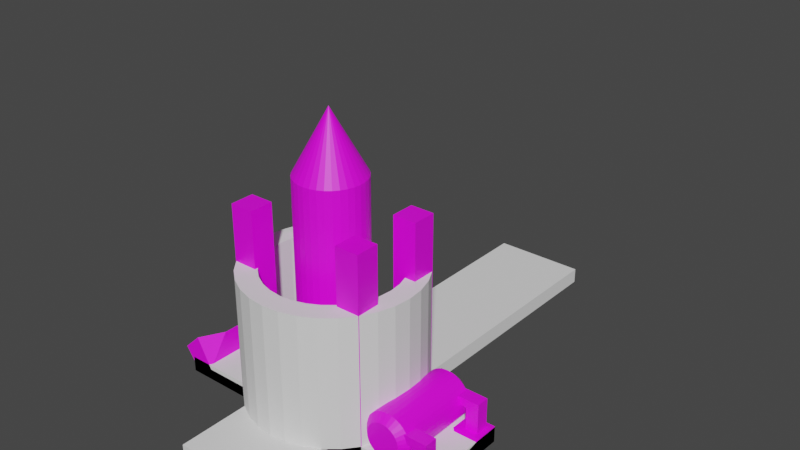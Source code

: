 # Source: missiles.blend  (saved by Blender 3.0.42; exported with 4.5.12 LTS)
import bpy
from mathutils import Matrix  # noqa: F401  (used for matrix-valued properties, if any)

bpy.ops.wm.read_factory_settings(use_empty=True)
scene = bpy.context.scene
scene.name = 'Scene'

# ---- collections
col_refference = bpy.data.collections.new('refference'); scene.collection.children.link(col_refference)
col_refference.hide_render = True
col_missle = bpy.data.collections.new('missle'); scene.collection.children.link(col_missle)
col_lanchers = bpy.data.collections.new('lanchers'); scene.collection.children.link(col_lanchers)

# ---- images (referenced by path relative to the original .blend; pixels are not part of the script)
import os
ASSET_DIR = os.environ.get("B2B_ASSET_DIR", "")  # directory of the original .blend (textures are referenced by path, not embedded)
HERE = os.path.dirname(os.path.abspath(__file__))  # packed textures are extracted next to this script under _unpacked/

def load_image(name, relpath, width, height, colorspace="sRGB"):
    """Load a texture the original file referenced (path relative to the .blend, or extracted next to this script)."""
    p = next((c for c in (os.path.join(HERE, relpath), os.path.join(ASSET_DIR, relpath)) if relpath and os.path.exists(c)), "")
    if p:
        img = bpy.data.images.load(p, check_existing=True)
        img.name = name
    else:  # same state as the original file: an image datablock whose file is absent (Cycles renders it pink)
        img = bpy.data.images.new(name, width, height)
        img.source = "FILE"
        img.filepath = "//" + (relpath or name)
    img.colorspace_settings.name = colorspace
    return img
img_missile1x3_png = load_image('missile1X3.png', 'missile1X3.png', 1024, 1024, 'sRGB')
img_launcher_png = load_image('launcher.png', 'launcher.png', 1024, 1024, 'sRGB')

# ---- materials (node trees are filled in below, after node groups)
mat_material = bpy.data.materials.new('Material')
mat_material.alpha_threshold = 0.0
mat_material.use_transparent_shadow = False
mat_material.line_color = (0.0, 0.0, 0.0, 1.0)
mat_material_002 = bpy.data.materials.new('Material.002')
mat_material_002.use_transparent_shadow = False
mat_material_001 = bpy.data.materials.new('Material.001')
mat_material_001.use_transparent_shadow = False

# ---- material node trees
mat_material.use_nodes = True; mat_material.node_tree.nodes.clear()
_N = mat_material.node_tree.nodes; _L = mat_material.node_tree.links
n0 = _N.new('ShaderNodeOutputMaterial'); n0.name = 'Material Output'; n0.location = (300, 300)
n1 = _N.new('ShaderNodeBsdfPrincipled'); n1.name = 'Principled BSDF'; n1.location = (10, 300)
n1.distribution = 'GGX'
n1.subsurface_method = 'RANDOM_WALK_SKIN'
n1.inputs[2].default_value = 0.4
n1.inputs[3].default_value = 1.45
n1.inputs[27].default_value = (0.0, 0.0, 0.0, 1.0)
n1.inputs[28].default_value = 1.0
_L.new(n1.outputs[0], n0.inputs[0])
n0.is_active_output = True
mat_material_002.use_nodes = True; mat_material_002.node_tree.nodes.clear()
_N = mat_material_002.node_tree.nodes; _L = mat_material_002.node_tree.links
n0 = _N.new('ShaderNodeBsdfPrincipled'); n0.name = 'Principled BSDF'; n0.location = (10, 300)
n0.distribution = 'GGX'
n0.subsurface_method = 'RANDOM_WALK_SKIN'
n0.inputs[3].default_value = 1.45
n0.inputs[27].default_value = (0.0, 0.0, 0.0, 1.0)
n0.inputs[28].default_value = 1.0
n1 = _N.new('ShaderNodeOutputMaterial'); n1.name = 'Material Output'; n1.location = (300, 300)
n2 = _N.new('ShaderNodeTexImage'); n2.name = 'Image Texture'; n2.location = (-337, 463)
n2.image = img_missile1x3_png
_L.new(n0.outputs[0], n1.inputs[0])
_L.new(n2.outputs[0], n0.inputs[0])
n1.is_active_output = True
mat_material_001.use_nodes = True; mat_material_001.node_tree.nodes.clear()
_N = mat_material_001.node_tree.nodes; _L = mat_material_001.node_tree.links
n0 = _N.new('ShaderNodeBsdfPrincipled'); n0.name = 'Principled BSDF'; n0.location = (10, 300)
n0.distribution = 'GGX'
n0.subsurface_method = 'RANDOM_WALK_SKIN'
n0.inputs[3].default_value = 1.45
n0.inputs[27].default_value = (0.0, 0.0, 0.0, 1.0)
n0.inputs[28].default_value = 1.0
n1 = _N.new('ShaderNodeOutputMaterial'); n1.name = 'Material Output'; n1.location = (300, 300)
n2 = _N.new('ShaderNodeTexImage'); n2.name = 'Image Texture'; n2.location = (-490, 331)
n2.image = img_launcher_png
_L.new(n0.outputs[0], n1.inputs[0])
_L.new(n2.outputs[0], n0.inputs[0])
n1.is_active_output = True

# ---- world
world_world = bpy.data.worlds.new('World'); scene.world = world_world
world_world.use_nodes = True; world_world.node_tree.nodes.clear()
_N = world_world.node_tree.nodes; _L = world_world.node_tree.links
n0 = _N.new('ShaderNodeOutputWorld'); n0.name = 'World Output'; n0.location = (300, 300)
n1 = _N.new('ShaderNodeBackground'); n1.name = 'Background'; n1.location = (10, 300)
n1.inputs[0].default_value = (0.05088, 0.05088, 0.05088, 1.0)
_L.new(n1.outputs[0], n0.inputs[0])
n0.is_active_output = True
world_world.color = (0.05088, 0.05088, 0.05088)
world_world.use_sun_shadow = False
world_world.sun_shadow_jitter_overblur = 0.0

# ---- meshes
me_cube = bpy.data.meshes.new('Cube')
me_cube.from_pydata([(1.0, 1.0, 1.0), (1.0, 1.0, -1.0), (1.0, -1.0, 1.0), (1.0, -1.0, -1.0), (-1.0, 1.0, 1.0), (-1.0, 1.0, -1.0), (-1.0, -1.0, 1.0), (-1.0, -1.0, -1.0)], [], [(0, 4, 6, 2), (3, 2, 6, 7), (7, 6, 4, 5), (5, 1, 3, 7), (1, 0, 2, 3), (5, 4, 0, 1)])
_uv = me_cube.uv_layers.new(name='UVMap')
_uv.uv.foreach_set('vector', [0.625, 0.5, 0.875, 0.5, 0.875, 0.75, 0.625, 0.75, 0.375, 0.75, 0.625, 0.75, 0.625, 1.0, 0.375, 1.0, 0.375, 0.0, 0.625, 0.0, 0.625, 0.25, 0.375, 0.25, 0.125, 0.5, 0.375, 0.5, 0.375, 0.75, 0.125, 0.75, 0.375, 0.5, 0.625, 0.5, 0.625, 0.75, 0.375, 0.75, 0.375, 0.25, 0.625, 0.25, 0.625, 0.5, 0.375, 0.5])
me_cube.materials.append(mat_material)
me_cube.use_remesh_preserve_volume = False
me_cube.use_remesh_preserve_attributes = False
me_cube.use_mirror_vertex_groups = False
me_cube.update()
me_cube_001 = bpy.data.meshes.new('Cube.001')
me_cube_001.from_pydata([(-1.0, -1.0, -1.0), (-1.0, -1.0, 1.0), (-1.0, 1.0, -1.0), (-1.0, 1.0, 1.0), (1.0, -1.0, -1.0), (1.0, -1.0, 1.0), (1.0, 1.0, -1.0), (1.0, 1.0, 1.0)], [], [(0, 1, 3, 2), (2, 3, 7, 6), (6, 7, 5, 4), (4, 5, 1, 0), (2, 6, 4, 0), (7, 3, 1, 5)])
_uv = me_cube_001.uv_layers.new(name='UVMap')
_uv.uv.foreach_set('vector', [0.375, 0.0, 0.625, 0.0, 0.625, 0.25, 0.375, 0.25, 0.375, 0.25, 0.625, 0.25, 0.625, 0.5, 0.375, 0.5, 0.375, 0.5, 0.625, 0.5, 0.625, 0.75, 0.375, 0.75, 0.375, 0.75, 0.625, 0.75, 0.625, 1.0, 0.375, 1.0, 0.125, 0.5, 0.375, 0.5, 0.375, 0.75, 0.125, 0.75, 0.625, 0.5, 0.875, 0.5, 0.875, 0.75, 0.625, 0.75])
me_cube_001.use_remesh_fix_poles = True
me_cube_001.use_remesh_preserve_attributes = False
me_cube_001.update()
me_cube_002 = bpy.data.meshes.new('Cube.002')
me_cube_002.from_pydata([(-1.0, -1.0, -1.0), (-1.0, -1.0, 1.0), (-1.0, 1.0, -1.0), (-1.0, 1.0, 1.0), (1.0, -1.0, -1.0), (1.0, -1.0, 1.0), (1.0, 1.0, -1.0), (1.0, 1.0, 1.0)], [], [(0, 1, 3, 2), (2, 3, 7, 6), (6, 7, 5, 4), (4, 5, 1, 0), (2, 6, 4, 0), (7, 3, 1, 5)])
_uv = me_cube_002.uv_layers.new(name='UVMap')
_uv.uv.foreach_set('vector', [0.375, 0.0, 0.625, 0.0, 0.625, 0.25, 0.375, 0.25, 0.375, 0.25, 0.625, 0.25, 0.625, 0.5, 0.375, 0.5, 0.375, 0.5, 0.625, 0.5, 0.625, 0.75, 0.375, 0.75, 0.375, 0.75, 0.625, 0.75, 0.625, 1.0, 0.375, 1.0, 0.125, 0.5, 0.375, 0.5, 0.375, 0.75, 0.125, 0.75, 0.625, 0.5, 0.875, 0.5, 0.875, 0.75, 0.625, 0.75])
me_cube_002.use_remesh_fix_poles = True
me_cube_002.use_remesh_preserve_attributes = False
me_cube_002.update()
me_cylinder = bpy.data.meshes.new('Cylinder')
me_cylinder.from_pydata([(9.116e-09, 0.7, -1.0), (9.116e-09, 0.7, 3.73), (0.1366, 0.6865, -1.0), (0.1366, 0.6865, 3.73), (0.2679, 0.6467, -1.0), (0.2679, 0.6467, 3.73), (0.3889, 0.582, -1.0), (0.3889, 0.582, 3.73), (0.495, 0.495, -1.0), (0.495, 0.495, 3.73), (0.582, 0.3889, -1.0), (0.582, 0.3889, 3.73), (0.6467, 0.2679, -1.0), (0.6467, 0.2679, 3.73), (0.6865, 0.1366, -1.0), (0.6865, 0.1366, 3.73), (0.7, -3.545e-08, -1.0), (0.7, -3.545e-08, 3.73), (0.6865, -0.1366, -1.0), (0.6865, -0.1366, 3.73), (0.6467, -0.2679, -1.0), (0.6467, -0.2679, 3.73), (0.582, -0.3889, -1.0), (0.582, -0.3889, 3.73), (0.495, -0.495, -1.0), (0.495, -0.495, 3.73), (0.3889, -0.582, -1.0), (0.3889, -0.582, 3.73), (0.2679, -0.6467, -1.0), (0.2679, -0.6467, 3.73), (0.1366, -0.6865, -1.0), (0.1366, -0.6865, 3.73), (-5.208e-08, -0.7, -1.0), (-5.208e-08, -0.7, 3.73), (-0.1366, -0.6865, -1.0), (-0.1366, -0.6865, 3.73), (-0.2679, -0.6467, -1.0), (-0.2679, -0.6467, 3.73), (-0.3889, -0.582, -1.0), (-0.3889, -0.582, 3.73), (-0.495, -0.495, -1.0), (-0.495, -0.495, 3.73), (-0.582, -0.3889, -1.0), (-0.582, -0.3889, 3.73), (-0.6467, -0.2679, -1.0), (-0.6467, -0.2679, 3.73), (-0.6865, -0.1366, -1.0), (-0.6865, -0.1366, 3.73), (-0.7, 3.497e-09, -1.0), (-0.7, 3.497e-09, 3.73), (-0.6865, 0.1366, -1.0), (-0.6865, 0.1366, 3.73), (-0.6467, 0.2679, -1.0), (-0.6467, 0.2679, 3.73), (-0.582, 0.3889, -1.0), (-0.582, 0.3889, 3.73), (-0.495, 0.495, -1.0), (-0.495, 0.495, 3.73), (-0.3889, 0.582, -1.0), (-0.3889, 0.582, 3.73), (-0.2679, 0.6467, -1.0), (-0.2679, 0.6467, 3.73), (-0.1366, 0.6865, -1.0), (-0.1366, 0.6865, 3.73), (9.116e-09, -4.85e-09, 5.0), (9.116e-09, 0.7, 1.365), (0.1366, 0.6865, 1.365), (0.2679, 0.6467, 1.365), (0.3889, 0.582, 1.365), (0.495, 0.495, 1.365), (0.582, 0.3889, 1.365), (0.6467, 0.2679, 1.365), (0.6865, 0.1366, 1.365), (0.7, -3.545e-08, 1.365), (0.6865, -0.1366, 1.365), (0.6467, -0.2679, 1.365), (0.582, -0.3889, 1.365), (0.495, -0.495, 1.365), (0.3889, -0.582, 1.365), (0.2679, -0.6467, 1.365), (0.1366, -0.6865, 1.365), (-5.208e-08, -0.7, 1.365), (-0.1366, -0.6865, 1.365), (-0.2679, -0.6467, 1.365), (-0.3889, -0.582, 1.365), (-0.495, -0.495, 1.365), (-0.582, -0.3889, 1.365), (-0.6467, -0.2679, 1.365), (-0.6865, -0.1366, 1.365), (-0.7, 3.497e-09, 1.365), (-0.6865, 0.1366, 1.365), (-0.6467, 0.2679, 1.365), (-0.582, 0.3889, 1.365), (-0.495, 0.495, 1.365), (-0.3889, 0.582, 1.365), (-0.2679, 0.6467, 1.365), (-0.1366, 0.6865, 1.365), (0.1366, 0.6865, 0.1825), (0.2679, 0.6467, 0.1825), (0.3889, 0.582, 0.1825), (0.495, 0.495, 0.1825), (0.582, 0.3889, 0.1825), (0.6467, 0.2679, 0.1825), (0.6865, 0.1366, 0.1825), (0.7, -3.545e-08, 0.1825), (0.6865, -0.1366, 0.1825), (0.6467, -0.2679, 0.1825), (0.582, -0.3889, 0.1825), (0.495, -0.495, 0.1825), (0.3889, -0.582, 0.1825), (0.2679, -0.6467, 0.1825), (0.1366, -0.6865, 0.1825), (-5.208e-08, -0.7, 0.1825), (-0.1366, -0.6865, 0.1825), (-0.2679, -0.6467, 0.1825), (-0.3889, -0.582, 0.1825), (-0.495, -0.495, 0.1825), (-0.582, -0.3889, 0.1825), (-0.6467, -0.2679, 0.1825), (-0.6865, -0.1366, 0.1825), (-0.7, 3.497e-09, 0.1825), (-0.6865, 0.1366, 0.1825), (-0.6467, 0.2679, 0.1825), (-0.582, 0.3889, 0.1825), (-0.495, 0.495, 0.1825), (-0.3889, 0.582, 0.1825), (-0.2679, 0.6467, 0.1825), (-0.1366, 0.6865, 0.1825), (9.116e-09, 0.7, 0.1825), (9.116e-09, 0.7, -1.0), (0.1366, 0.6865, -1.0), (0.1366, 0.6865, 0.1825), (0.7, -3.545e-08, 0.1825), (0.7, -3.545e-08, -1.0), (0.6865, -0.1366, -1.0), (0.6865, -0.1366, 0.1825), (-5.208e-08, -0.7, 0.1825), (-5.208e-08, -0.7, -1.0), (-0.1366, -0.6865, -1.0), (-0.1366, -0.6865, 0.1825), (-0.7, 3.497e-09, 0.1825), (-0.7, 3.497e-09, -1.0), (-0.6865, 0.1366, -1.0), (-0.6865, 0.1366, 0.1825), (9.116e-09, 0.7, 0.1825), (0.04574, 1.164, -1.0), (0.1823, 1.151, -1.0), (1.164, -0.04574, -1.0), (1.151, -0.1823, -1.0), (-0.04574, -1.164, -1.0), (-0.1823, -1.151, -1.0), (-1.164, 0.04574, -1.0), (-1.151, 0.1823, -1.0)], [], [(67, 5, 7, 68, 99, 6, 4, 98), (68, 7, 9, 69, 100, 8, 6, 99), (8, 100, 69, 9, 11, 70, 101, 10), (73, 17, 19, 74, 105, 104), (81, 33, 35, 82, 113, 112), (83, 37, 39, 84, 115, 38, 36, 114), (91, 53, 55, 92, 123, 54, 52, 122), (92, 55, 57, 93, 124, 56, 54, 123), (93, 57, 59, 94, 125, 58, 56, 124), (94, 59, 61, 95, 126, 60, 58, 125), (95, 61, 63, 96, 127, 62, 60, 126), (62, 127, 96, 63, 1, 65, 128, 0), (65, 1, 3, 66, 97, 128), (0, 2, 4, 6, 8, 10, 12, 14, 16, 18, 20, 22, 24, 26, 28, 30, 32, 34, 36, 38, 40, 42, 44, 46, 48, 50, 52, 54, 56, 58, 60, 62), (1, 64, 3), (3, 64, 5), (5, 64, 7), (7, 64, 9), (9, 64, 11), (11, 64, 13), (13, 64, 15), (15, 64, 17), (17, 64, 19), (19, 64, 21), (21, 64, 23), (23, 64, 25), (25, 64, 27), (27, 64, 29), (29, 64, 31), (31, 64, 33), (33, 64, 35), (35, 64, 37), (37, 64, 39), (39, 64, 41), (41, 64, 43), (43, 64, 45), (45, 64, 47), (47, 64, 49), (49, 64, 51), (51, 64, 53), (53, 64, 55), (55, 64, 57), (57, 64, 59), (59, 64, 61), (1, 3, 5, 7, 9, 11, 13, 15, 17, 19, 21, 23, 25, 27, 29, 31, 33, 35, 37, 39, 41, 43, 45, 47, 49, 51, 53, 55, 57, 59, 61, 63), (61, 64, 63), (63, 64, 1), (131, 146, 145, 144, 128, 97), (70, 11, 13, 71, 102, 12, 10, 101), (71, 13, 15, 72, 103, 14, 12, 102), (72, 15, 17, 73, 104, 16, 14, 103), (74, 19, 21, 75, 106, 20, 18, 105), (16, 104, 132, 133), (75, 21, 23, 76, 107, 22, 20, 106), (76, 23, 25, 77, 108, 24, 22, 107), (77, 25, 27, 78, 109, 26, 24, 108), (78, 27, 29, 79, 110, 28, 26, 109), (79, 29, 31, 80, 111, 30, 28, 110), (80, 31, 33, 81, 112, 32, 30, 111), (0, 128, 144, 129), (84, 39, 41, 85, 116, 40, 38, 115), (82, 35, 37, 83, 114, 36, 34, 113), (85, 41, 43, 86, 117, 42, 40, 116), (86, 43, 45, 87, 118, 44, 42, 117), (87, 45, 47, 88, 119, 46, 44, 118), (88, 47, 49, 89, 120, 48, 46, 119), (90, 51, 53, 91, 122, 52, 50, 121), (121, 50, 142, 143), (66, 3, 5, 67, 98, 4, 2, 97), (137, 136, 149), (135, 134, 148), (129, 144, 145), (135, 148, 147, 132, 104, 105), (18, 16, 133, 134), (97, 2, 130, 131), (139, 150, 149, 136, 112, 113), (32, 112, 136, 137), (143, 152, 151, 140, 120, 121), (34, 32, 137, 138), (105, 18, 134, 135), (48, 120, 140, 141), (50, 48, 141, 142), (113, 34, 138, 139), (2, 0, 129, 130), (138, 137, 149, 150), (139, 138, 150), (130, 129, 145, 146), (141, 140, 151), (131, 130, 146), (142, 141, 151, 152), (133, 132, 147), (143, 142, 152), (134, 133, 147, 148), (89, 49, 51, 90, 121, 120)])
_uv = me_cylinder.uv_layers.new(name='UVMap')
_uv.uv.foreach_set('vector', [0.9375, 0.75, 0.9375, 1.0, 0.9062, 1.0, 0.9062, 0.75, 0.9062, 0.625, 0.9062, 0.5, 0.9375, 0.5, 0.9375, 0.625, 0.9062, 0.75, 0.9062, 1.0, 0.875, 1.0, 0.875, 0.75, 0.875, 0.625, 0.875, 0.5, 0.9062, 0.5, 0.9062, 0.625, 0.875, 0.5, 0.875, 0.625, 0.875, 0.75, 0.875, 1.0, 0.8438, 1.0, 0.8438, 0.75, 0.8438, 0.625, 0.8438, 0.5, 0.75, 0.75, 0.75, 1.0, 0.7188, 1.0, 0.7188, 0.75, 0.7188, 0.625, 0.75, 0.625, 0.5, 0.75, 0.5, 1.0, 0.4688, 1.0, 0.4688, 0.75, 0.4688, 0.625, 0.5, 0.625, 0.4375, 0.75, 0.4375, 1.0, 0.4062, 1.0, 0.4062, 0.75, 0.4062, 0.625, 0.4062, 0.5, 0.4375, 0.5, 0.4375, 0.625, 0.1875, 0.75, 0.1875, 1.0, 0.1562, 1.0, 0.1562, 0.75, 0.1562, 0.625, 0.1562, 0.5, 0.1875, 0.5, 0.1875, 0.625, 0.1562, 0.75, 0.1562, 1.0, 0.125, 1.0, 0.125, 0.75, 0.125, 0.625, 0.125, 0.5, 0.1562, 0.5, 0.1562, 0.625, 0.125, 0.75, 0.125, 1.0, 0.09375, 1.0, 0.09375, 0.75, 0.09375, 0.625, 0.09375, 0.5, 0.125, 0.5, 0.125, 0.625, 0.09375, 0.75, 0.09375, 1.0, 0.0625, 1.0, 0.0625, 0.75, 0.0625, 0.625, 0.0625, 0.5, 0.09375, 0.5, 0.09375, 0.625, 0.0625, 0.75, 0.0625, 1.0, 0.03125, 1.0, 0.03125, 0.75, 0.03125, 0.625, 0.03125, 0.5, 0.0625, 0.5, 0.0625, 0.625, 0.03125, 0.5, 0.03125, 0.625, 0.03125, 0.75, 0.03125, 1.0, 0.0, 1.0, 0.0, 0.75, 0.0, 0.625, 0.0, 0.5, 1.0, 0.75, 1.0, 1.0, 0.9688, 1.0, 0.9688, 0.75, 0.9688, 0.625, 1.0, 0.625, 0.75, 0.49, 0.7968, 0.4854, 0.8418, 0.4717, 0.8833, 0.4496, 0.9197, 0.4197, 0.9496, 0.3833, 0.9717, 0.3418, 0.9854, 0.2968, 0.99, 0.25, 0.9854, 0.2032, 0.9717, 0.1582, 0.9496, 0.1167, 0.9197, 0.08029, 0.8833, 0.05045, 0.8418, 0.02827, 0.7968, 0.01461, 0.75, 0.01, 0.7032, 0.01461, 0.6582, 0.02827, 0.6167, 0.05045, 0.5803, 0.08029, 0.5504, 0.1167, 0.5283, 0.1582, 0.5146, 0.2032, 0.51, 0.25, 0.5146, 0.2968, 0.5283, 0.3418, 0.5504, 0.3833, 0.5803, 0.4197, 0.6167, 0.4496, 0.6582, 0.4717, 0.7032, 0.4854, 0.25, 0.49, 0.25, 0.25, 0.2968, 0.4854, 0.2968, 0.4854, 0.25, 0.25, 0.3418, 0.4717, 0.3418, 0.4717, 0.25, 0.25, 0.3833, 0.4496, 0.3833, 0.4496, 0.25, 0.25, 0.4197, 0.4197, 0.4197, 0.4197, 0.25, 0.25, 0.4496, 0.3833, 0.4496, 0.3833, 0.25, 0.25, 0.4717, 0.3418, 0.4717, 0.3418, 0.25, 0.25, 0.4854, 0.2968, 0.4854, 0.2968, 0.25, 0.25, 0.49, 0.25, 0.49, 0.25, 0.25, 0.25, 0.4854, 0.2032, 0.4854, 0.2032, 0.25, 0.25, 0.4717, 0.1582, 0.4717, 0.1582, 0.25, 0.25, 0.4496, 0.1167, 0.4496, 0.1167, 0.25, 0.25, 0.4197, 0.08029, 0.4197, 0.08029, 0.25, 0.25, 0.3833, 0.05045, 0.3833, 0.05045, 0.25, 0.25, 0.3418, 0.02827, 0.3418, 0.02827, 0.25, 0.25, 0.2968, 0.01461, 0.2968, 0.01461, 0.25, 0.25, 0.25, 0.01, 0.25, 0.01, 0.25, 0.25, 0.2032, 0.01461, 0.2032, 0.01461, 0.25, 0.25, 0.1582, 0.02827, 0.1582, 0.02827, 0.25, 0.25, 0.1167, 0.05045, 0.1167, 0.05045, 0.25, 0.25, 0.08029, 0.08029, 0.08029, 0.08029, 0.25, 0.25, 0.05045, 0.1167, 0.05045, 0.1167, 0.25, 0.25, 0.02827, 0.1582, 0.02827, 0.1582, 0.25, 0.25, 0.01461, 0.2032, 0.01461, 0.2032, 0.25, 0.25, 0.01, 0.25, 0.01, 0.25, 0.25, 0.25, 0.01461, 0.2968, 0.01461, 0.2968, 0.25, 0.25, 0.02827, 0.3418, 0.02827, 0.3418, 0.25, 0.25, 0.05045, 0.3833, 0.05045, 0.3833, 0.25, 0.25, 0.08029, 0.4197, 0.08029, 0.4197, 0.25, 0.25, 0.1167, 0.4496, 0.1167, 0.4496, 0.25, 0.25, 0.1582, 0.4717, 0.75, 0.49, 0.7968, 0.4854, 0.8418, 0.4717, 0.8833, 0.4496, 0.9197, 0.4197, 0.9496, 0.3833, 0.9717, 0.3418, 0.9854, 0.2968, 0.99, 0.25, 0.9854, 0.2032, 0.9717, 0.1582, 0.9496, 0.1167, 0.9197, 0.08029, 0.8833, 0.05045, 0.8418, 0.02827, 0.7968, 0.01461, 0.75, 0.01, 0.7032, 0.01461, 0.6582, 0.02827, 0.6167, 0.05045, 0.5803, 0.08029, 0.5504, 0.1167, 0.5283, 0.1582, 0.5146, 0.2032, 0.51, 0.25, 0.5146, 0.2968, 0.5283, 0.3418, 0.5504, 0.3833, 0.5803, 0.4197, 0.6167, 0.4496, 0.6582, 0.4717, 0.7032, 0.4854, 0.1582, 0.4717, 0.25, 0.25, 0.2032, 0.4854, 0.2032, 0.4854, 0.25, 0.25, 0.25, 0.49, 0.9688, 0.625, 0.9688, 0.5, 1.0, 0.5, 1.0, 0.625, 1.0, 0.625, 0.9688, 0.625, 0.8438, 0.75, 0.8438, 1.0, 0.8125, 1.0, 0.8125, 0.75, 0.8125, 0.625, 0.8125, 0.5, 0.8438, 0.5, 0.8438, 0.625, 0.8125, 0.75, 0.8125, 1.0, 0.7812, 1.0, 0.7812, 0.75, 0.7812, 0.625, 0.7812, 0.5, 0.8125, 0.5, 0.8125, 0.625, 0.7812, 0.75, 0.7812, 1.0, 0.75, 1.0, 0.75, 0.75, 0.75, 0.625, 0.75, 0.5, 0.7812, 0.5, 0.7812, 0.625, 0.7188, 0.75, 0.7188, 1.0, 0.6875, 1.0, 0.6875, 0.75, 0.6875, 0.625, 0.6875, 0.5, 0.7188, 0.5, 0.7188, 0.625, 0.75, 0.5, 0.75, 0.625, 0.75, 0.625, 0.75, 0.5, 0.6875, 0.75, 0.6875, 1.0, 0.6562, 1.0, 0.6562, 0.75, 0.6562, 0.625, 0.6562, 0.5, 0.6875, 0.5, 0.6875, 0.625, 0.6562, 0.75, 0.6562, 1.0, 0.625, 1.0, 0.625, 0.75, 0.625, 0.625, 0.625, 0.5, 0.6562, 0.5, 0.6562, 0.625, 0.625, 0.75, 0.625, 1.0, 0.5938, 1.0, 0.5938, 0.75, 0.5938, 0.625, 0.5938, 0.5, 0.625, 0.5, 0.625, 0.625, 0.5938, 0.75, 0.5938, 1.0, 0.5625, 1.0, 0.5625, 0.75, 0.5625, 0.625, 0.5625, 0.5, 0.5938, 0.5, 0.5938, 0.625, 0.5625, 0.75, 0.5625, 1.0, 0.5312, 1.0, 0.5312, 0.75, 0.5312, 0.625, 0.5312, 0.5, 0.5625, 0.5, 0.5625, 0.625, 0.5312, 0.75, 0.5312, 1.0, 0.5, 1.0, 0.5, 0.75, 0.5, 0.625, 0.5, 0.5, 0.5312, 0.5, 0.5312, 0.625, 0.0, 0.5, 0.0, 0.625, 0.0, 0.625, 0.0, 0.5, 0.4062, 0.75, 0.4062, 1.0, 0.375, 1.0, 0.375, 0.75, 0.375, 0.625, 0.375, 0.5, 0.4062, 0.5, 0.4062, 0.625, 0.4688, 0.75, 0.4688, 1.0, 0.4375, 1.0, 0.4375, 0.75, 0.4375, 0.625, 0.4375, 0.5, 0.4688, 0.5, 0.4688, 0.625, 0.375, 0.75, 0.375, 1.0, 0.3438, 1.0, 0.3438, 0.75, 0.3438, 0.625, 0.3438, 0.5, 0.375, 0.5, 0.375, 0.625, 0.3438, 0.75, 0.3438, 1.0, 0.3125, 1.0, 0.3125, 0.75, 0.3125, 0.625, 0.3125, 0.5, 0.3438, 0.5, 0.3438, 0.625, 0.3125, 0.75, 0.3125, 1.0, 0.2812, 1.0, 0.2812, 0.75, 0.2812, 0.625, 0.2812, 0.5, 0.3125, 0.5, 0.3125, 0.625, 0.2812, 0.75, 0.2812, 1.0, 0.25, 1.0, 0.25, 0.75, 0.25, 0.625, 0.25, 0.5, 0.2812, 0.5, 0.2812, 0.625, 0.2188, 0.75, 0.2188, 1.0, 0.1875, 1.0, 0.1875, 0.75, 0.1875, 0.625, 0.1875, 0.5, 0.2188, 0.5, 0.2188, 0.625, 0.2188, 0.625, 0.2188, 0.5, 0.2188, 0.5, 0.2188, 0.625, 0.9688, 0.75, 0.9688, 1.0, 0.9375, 1.0, 0.9375, 0.75, 0.9375, 0.625, 0.9375, 0.5, 0.9688, 0.5, 0.9688, 0.625, 0.5, 0.5, 0.5, 0.625, 0.5, 0.5, 0.7188, 0.625, 0.7188, 0.5, 0.7188, 0.5, 0.0, 0.5, 0.0, 0.625, 0.0, 0.5, 0.7188, 0.625, 0.7188, 0.5, 0.75, 0.5, 0.75, 0.625, 0.75, 0.625, 0.7188, 0.625, 0.9854, 0.2032, 0.99, 0.25, 0.99, 0.25, 0.9854, 0.2032, 0.9688, 0.625, 0.9688, 0.5, 0.9688, 0.5, 0.9688, 0.625, 0.4688, 0.625, 0.4688, 0.5, 0.5, 0.5, 0.5, 0.625, 0.5, 0.625, 0.4688, 0.625, 0.5, 0.5, 0.5, 0.625, 0.5, 0.625, 0.5, 0.5, 0.2188, 0.625, 0.2188, 0.5, 0.25, 0.5, 0.25, 0.625, 0.25, 0.625, 0.2188, 0.625, 0.7032, 0.01461, 0.75, 0.01, 0.75, 0.01, 0.7032, 0.01461, 0.7188, 0.625, 0.7188, 0.5, 0.7188, 0.5, 0.7188, 0.625, 0.25, 0.5, 0.25, 0.625, 0.25, 0.625, 0.25, 0.5, 0.5146, 0.2968, 0.51, 0.25, 0.51, 0.25, 0.5146, 0.2968, 0.4688, 0.625, 0.4688, 0.5, 0.4688, 0.5, 0.4688, 0.625, 0.7968, 0.4854, 0.75, 0.49, 0.75, 0.49, 0.7968, 0.4854, 0.7032, 0.01461, 0.75, 0.01, 0.75, 0.01, 0.7032, 0.01461, 0.4688, 0.625, 0.4688, 0.5, 0.4688, 0.5, 0.7968, 0.4854, 0.75, 0.49, 0.75, 0.49, 0.7968, 0.4854, 0.25, 0.5, 0.25, 0.625, 0.25, 0.5, 0.9688, 0.625, 0.9688, 0.5, 0.9688, 0.5, 0.5146, 0.2968, 0.51, 0.25, 0.51, 0.25, 0.5146, 0.2968, 0.75, 0.5, 0.75, 0.625, 0.75, 0.5, 0.2188, 0.625, 0.2188, 0.5, 0.2188, 0.5, 0.9854, 0.2032, 0.99, 0.25, 0.99, 0.25, 0.9854, 0.2032, 0.25, 0.75, 0.25, 1.0, 0.2188, 1.0, 0.2188, 0.75, 0.2188, 0.625, 0.25, 0.625])
me_cylinder.materials.append(mat_material_002)
me_cylinder.use_remesh_fix_poles = True
me_cylinder.use_remesh_preserve_attributes = False
me_cylinder.update()
me_cube_004 = bpy.data.meshes.new('Cube.004')
me_cube_004.from_pydata([(-1.0, -1.0, -1.0), (-1.0, -1.0, -0.67), (-1.0, 1.0, -1.0), (-1.0, 1.0, -0.67), (1.0, -1.0, -1.0), (1.0, -1.0, -0.67), (1.0, 1.0, -1.0), (1.0, 1.0, -0.67), (-1.0, 3.0, -0.67), (-1.0, 3.0, -1.0), (1.0, 3.0, -1.0), (1.0, 3.0, -0.67), (-1.0, 5.0, -0.67), (-1.0, 5.0, -1.0), (1.0, 5.0, -1.0), (1.0, 5.0, -0.67), (-3.0, 1.0, -1.0), (-3.0, -1.0, -1.0), (-3.0, -1.0, -0.67), (-3.0, 1.0, -0.67), (-1.0, -3.0, -1.0), (-1.0, -3.0, -0.67), (1.0, -3.0, -0.67), (1.0, -3.0, -1.0), (3.0, 1.0, -0.67), (3.0, 1.0, -1.0), (3.0, -1.0, -1.0), (3.0, -1.0, -0.67), (-1.0, 7.0, -0.67), (-1.0, 7.0, -1.0), (1.0, 7.0, -1.0), (1.0, 7.0, -0.67), (0.5237, -1.264, 2.068), (0.5237, -1.264, -0.669), (0.7603, -1.138, 2.068), (0.7603, -1.138, -0.669), (0.9677, -0.9677, 2.068), (0.9677, -0.9677, -0.669), (1.138, -0.7603, 2.068), (1.138, -0.7603, -0.669), (1.264, -0.5237, 2.068), (1.264, -0.5237, -0.669), (1.342, -0.267, 2.068), (1.342, -0.267, -0.669), (1.368, -5.364e-08, 2.068), (1.368, -5.364e-08, -0.669), (1.342, 0.267, 2.068), (1.342, 0.267, -0.669), (1.264, 0.5237, 2.068), (1.264, 0.5237, -0.669), (1.138, 0.7603, 2.068), (1.138, 0.7603, -0.669), (0.9677, 0.9677, 2.068), (0.9677, 0.9677, -0.669), (0.7603, 1.138, 2.068), (0.7603, 1.138, -0.669), (0.267, -1.342, -0.669), (0.267, -1.342, 2.068), (-1.558e-07, -1.368, -0.669), (-1.558e-07, -1.368, 2.068), (-0.267, -1.342, -0.669), (-0.267, -1.342, 2.068), (-0.5237, -1.264, -0.669), (-0.5237, -1.264, 2.068), (-0.7603, -1.138, -0.669), (-0.7603, -1.138, 2.068), (-0.9677, -0.9677, -0.669), (-0.9677, -0.9677, 2.068), (-1.138, -0.7603, -0.669), (-1.138, -0.7603, 2.068), (-1.264, -0.5237, -0.669), (-1.264, -0.5237, 2.068), (-1.342, -0.267, -0.669), (-1.342, -0.267, 2.068), (-1.368, 2.25e-08, -0.669), (-1.368, 2.25e-08, 2.068), (-1.342, 0.267, -0.669), (-1.342, 0.267, 2.068), (-1.264, 0.5237, -0.669), (-1.264, 0.5237, 2.068), (-1.138, 0.7603, -0.669), (-1.138, 0.7603, 2.068), (-0.9677, 0.9677, -0.669), (-0.9677, 0.9677, 2.068), (-0.7603, 1.138, -0.669), (-0.7603, 1.138, 2.068), (1.66, 0.6875, 2.068), (1.494, 0.998, 2.068), (1.494, 0.998, -0.669), (1.66, 0.6875, -0.669), (1.27, 1.27, 2.068), (1.27, 1.27, -0.669), (0.998, 1.494, 2.068), (0.998, 1.494, -0.669), (1.762, 0.3505, -0.669), (1.762, 0.3505, 2.068), (1.796, -6.792e-08, -0.669), (1.796, -6.792e-08, 2.068), (1.762, -0.3505, -0.669), (1.762, -0.3505, 2.068), (1.66, -0.6875, -0.669), (1.66, -0.6875, 2.068), (1.494, -0.998, -0.669), (1.494, -0.998, 2.068), (1.27, -1.27, -0.669), (1.27, -1.27, 2.068), (0.998, -1.494, -0.669), (0.998, -1.494, 2.068), (0.6875, -1.66, -0.669), (0.6875, -1.66, 2.068), (0.3505, -1.762, -0.669), (0.3505, -1.762, 2.068), (-1.762e-07, -1.796, -0.669), (-1.762e-07, -1.796, 2.068), (-0.3505, -1.762, -0.669), (-0.3505, -1.762, 2.068), (-0.6875, -1.66, -0.669), (-0.6875, -1.66, 2.068), (-0.998, -1.494, -0.669), (-0.998, -1.494, 2.068), (-1.27, -1.27, -0.669), (-1.27, -1.27, 2.068), (-1.494, -0.998, -0.669), (-1.494, -0.998, 2.068), (-1.66, -0.6875, -0.669), (-1.66, -0.6875, 2.068), (-1.762, -0.3505, -0.669), (-1.762, -0.3505, 2.068), (-1.796, 2.25e-08, -0.669), (-1.796, 2.25e-08, 2.068), (-1.762, 0.3505, -0.669), (-1.762, 0.3505, 2.068), (-1.66, 0.6875, -0.669), (-1.66, 0.6875, 2.068), (-1.494, 0.998, -0.669), (-1.494, 0.998, 2.068), (-1.27, 1.27, -0.669), (-1.27, 1.27, 2.068), (-0.998, 1.494, -0.669), (-0.998, 1.494, 2.068)], [], [(0, 1, 18, 17), (7, 6, 10, 11), (7, 5, 27, 24), (1, 0, 20, 21), (2, 6, 4, 0), (7, 3, 1, 5), (9, 8, 12, 13), (6, 2, 9, 10), (3, 7, 11, 8), (2, 3, 8, 9), (15, 14, 30, 31), (11, 10, 14, 15), (10, 9, 13, 14), (8, 11, 15, 12), (17, 18, 19, 16), (1, 3, 19, 18), (2, 0, 17, 16), (3, 2, 16, 19), (23, 22, 21, 20), (0, 4, 23, 20), (5, 1, 21, 22), (4, 5, 22, 23), (25, 24, 27, 26), (6, 7, 24, 25), (5, 4, 26, 27), (4, 6, 25, 26), (29, 28, 31, 30), (14, 13, 29, 30), (12, 15, 31, 28), (13, 12, 28, 29), (55, 53, 52, 54), (53, 51, 50, 52), (51, 49, 48, 50), (49, 47, 46, 48), (47, 45, 44, 46), (45, 43, 42, 44), (43, 41, 40, 42), (41, 39, 38, 40), (39, 37, 36, 38), (37, 35, 34, 36), (35, 33, 32, 34), (33, 56, 57, 32), (56, 58, 59, 57), (58, 60, 61, 59), (60, 62, 63, 61), (62, 64, 65, 63), (64, 66, 67, 65), (66, 68, 69, 67), (68, 70, 71, 69), (70, 72, 73, 71), (72, 74, 75, 73), (74, 76, 77, 75), (76, 78, 79, 77), (78, 80, 81, 79), (80, 82, 83, 81), (82, 84, 85, 83), (93, 92, 90, 91), (91, 90, 87, 88), (88, 87, 86, 89), (89, 86, 95, 94), (94, 95, 97, 96), (96, 97, 99, 98), (98, 99, 101, 100), (100, 101, 103, 102), (102, 103, 105, 104), (104, 105, 107, 106), (106, 107, 109, 108), (108, 109, 111, 110), (110, 111, 113, 112), (112, 113, 115, 114), (114, 115, 117, 116), (116, 117, 119, 118), (118, 119, 121, 120), (120, 121, 123, 122), (122, 123, 125, 124), (124, 125, 127, 126), (126, 127, 129, 128), (128, 129, 131, 130), (130, 131, 133, 132), (132, 133, 135, 134), (134, 135, 137, 136), (136, 137, 139, 138), (71, 73, 127, 125), (56, 33, 108, 110), (74, 72, 126, 128), (32, 57, 111, 109), (73, 75, 129, 127), (47, 49, 89, 94), (58, 56, 110, 112), (48, 46, 95, 86), (76, 74, 128, 130), (57, 59, 113, 111), (75, 77, 131, 129), (45, 47, 94, 96), (60, 58, 112, 114), (46, 44, 97, 95), (78, 76, 130, 132), (59, 61, 115, 113), (77, 79, 133, 131), (43, 45, 96, 98), (62, 60, 114, 116), (44, 42, 99, 97), (50, 48, 86, 87), (80, 78, 132, 134), (61, 63, 117, 115), (49, 51, 88, 89), (79, 81, 135, 133), (41, 43, 98, 100), (64, 62, 116, 118), (42, 40, 101, 99), (52, 50, 87, 90), (82, 80, 134, 136), (63, 65, 119, 117), (51, 53, 91, 88), (81, 83, 137, 135), (39, 41, 100, 102), (66, 64, 118, 120), (40, 38, 103, 101), (54, 52, 90, 92), (84, 82, 136, 138), (65, 67, 121, 119), (53, 55, 93, 91), (83, 85, 139, 137), (37, 39, 102, 104), (68, 66, 120, 122), (38, 36, 105, 103), (67, 69, 123, 121), (35, 37, 104, 106), (70, 68, 122, 124), (36, 34, 107, 105), (55, 54, 92, 93), (69, 71, 125, 123), (84, 138, 139, 85), (33, 35, 106, 108), (72, 70, 124, 126), (34, 32, 109, 107)])
_uv = me_cube_004.uv_layers.new(name='UVMap')
_uv.uv.foreach_set('vector', [0.375, 1.0, 0.625, 1.0, 0.625, 1.0, 0.375, 1.0, 0.625, 0.5, 0.375, 0.5, 0.375, 0.5, 0.625, 0.5, 0.625, 0.5, 0.625, 0.75, 0.625, 0.75, 0.625, 0.5, 0.625, 1.0, 0.375, 1.0, 0.375, 1.0, 0.625, 1.0, 0.125, 0.5, 0.375, 0.5, 0.375, 0.75, 0.125, 0.75, 0.625, 0.5, 0.875, 0.5, 0.875, 0.75, 0.625, 0.75, 0.375, 0.25, 0.625, 0.25, 0.625, 0.25, 0.375, 0.25, 0.375, 0.5, 0.125, 0.5, 0.125, 0.5, 0.375, 0.5, 0.875, 0.5, 0.625, 0.5, 0.625, 0.5, 0.875, 0.5, 0.375, 0.25, 0.625, 0.25, 0.625, 0.25, 0.375, 0.25, 0.625, 0.5, 0.375, 0.5, 0.375, 0.5, 0.625, 0.5, 0.625, 0.5, 0.375, 0.5, 0.375, 0.5, 0.625, 0.5, 0.375, 0.5, 0.125, 0.5, 0.125, 0.5, 0.375, 0.5, 0.875, 0.5, 0.625, 0.5, 0.625, 0.5, 0.875, 0.5, 0.375, 0.0, 0.625, 0.0, 0.625, 0.25, 0.375, 0.25, 0.875, 0.75, 0.875, 0.5, 0.875, 0.5, 0.875, 0.75, 0.125, 0.5, 0.125, 0.75, 0.125, 0.75, 0.125, 0.5, 0.625, 0.25, 0.375, 0.25, 0.375, 0.25, 0.625, 0.25, 0.375, 0.75, 0.625, 0.75, 0.625, 1.0, 0.375, 1.0, 0.125, 0.75, 0.375, 0.75, 0.375, 0.75, 0.125, 0.75, 0.625, 0.75, 0.875, 0.75, 0.875, 0.75, 0.625, 0.75, 0.375, 0.75, 0.625, 0.75, 0.625, 0.75, 0.375, 0.75, 0.375, 0.5, 0.625, 0.5, 0.625, 0.75, 0.375, 0.75, 0.375, 0.5, 0.625, 0.5, 0.625, 0.5, 0.375, 0.5, 0.625, 0.75, 0.375, 0.75, 0.375, 0.75, 0.625, 0.75, 0.375, 0.75, 0.375, 0.5, 0.375, 0.5, 0.375, 0.75, 0.375, 0.25, 0.625, 0.25, 0.625, 0.5, 0.375, 0.5, 0.375, 0.5, 0.125, 0.5, 0.125, 0.5, 0.375, 0.5, 0.875, 0.5, 0.625, 0.5, 0.625, 0.5, 0.875, 0.5, 0.375, 0.25, 0.625, 0.25, 0.625, 0.25, 0.375, 0.25, 0.9062, 0.5, 0.875, 0.5, 0.875, 1.0, 0.9062, 1.0, 0.875, 0.5, 0.8438, 0.5, 0.8438, 1.0, 0.875, 1.0, 0.8438, 0.5, 0.8125, 0.5, 0.8125, 1.0, 0.8438, 1.0, 0.8125, 0.5, 0.7812, 0.5, 0.7812, 1.0, 0.8125, 1.0, 0.7812, 0.5, 0.75, 0.5, 0.75, 1.0, 0.7812, 1.0, 0.75, 0.5, 0.7188, 0.5, 0.7188, 1.0, 0.75, 1.0, 0.7188, 0.5, 0.6875, 0.5, 0.6875, 1.0, 0.7188, 1.0, 0.6875, 0.5, 0.6562, 0.5, 0.6562, 1.0, 0.6875, 1.0, 0.6562, 0.5, 0.625, 0.5, 0.625, 1.0, 0.6562, 1.0, 0.625, 0.5, 0.5938, 0.5, 0.5938, 1.0, 0.625, 1.0, 0.5938, 0.5, 0.5625, 0.5, 0.5625, 1.0, 0.5938, 1.0, 0.5625, 0.5, 0.5312, 0.5, 0.5312, 1.0, 0.5625, 1.0, 0.5312, 0.5, 0.5, 0.5, 0.5, 1.0, 0.5312, 1.0, 0.5, 0.5, 0.4688, 0.5, 0.4688, 1.0, 0.5, 1.0, 0.4688, 0.5, 0.4375, 0.5, 0.4375, 1.0, 0.4688, 1.0, 0.4375, 0.5, 0.4062, 0.5, 0.4062, 1.0, 0.4375, 1.0, 0.4062, 0.5, 0.375, 0.5, 0.375, 1.0, 0.4062, 1.0, 0.375, 0.5, 0.3438, 0.5, 0.3438, 1.0, 0.375, 1.0, 0.3438, 0.5, 0.3125, 0.5, 0.3125, 1.0, 0.3438, 1.0, 0.3125, 0.5, 0.2812, 0.5, 0.2812, 1.0, 0.3125, 1.0, 0.2812, 0.5, 0.25, 0.5, 0.25, 1.0, 0.2812, 1.0, 0.25, 0.5, 0.2188, 0.5, 0.2188, 1.0, 0.25, 1.0, 0.2188, 0.5, 0.1875, 0.5, 0.1875, 1.0, 0.2188, 1.0, 0.1875, 0.5, 0.1562, 0.5, 0.1562, 1.0, 0.1875, 1.0, 0.1562, 0.5, 0.125, 0.5, 0.125, 1.0, 0.1562, 1.0, 0.125, 0.5, 0.09375, 0.5, 0.09375, 1.0, 0.125, 1.0, 0.9062, 0.5, 0.9062, 1.0, 0.875, 1.0, 0.875, 0.5, 0.875, 0.5, 0.875, 1.0, 0.8438, 1.0, 0.8438, 0.5, 0.8438, 0.5, 0.8438, 1.0, 0.8125, 1.0, 0.8125, 0.5, 0.8125, 0.5, 0.8125, 1.0, 0.7812, 1.0, 0.7812, 0.5, 0.7812, 0.5, 0.7812, 1.0, 0.75, 1.0, 0.75, 0.5, 0.75, 0.5, 0.75, 1.0, 0.7188, 1.0, 0.7188, 0.5, 0.7188, 0.5, 0.7188, 1.0, 0.6875, 1.0, 0.6875, 0.5, 0.6875, 0.5, 0.6875, 1.0, 0.6562, 1.0, 0.6562, 0.5, 0.6562, 0.5, 0.6562, 1.0, 0.625, 1.0, 0.625, 0.5, 0.625, 0.5, 0.625, 1.0, 0.5938, 1.0, 0.5938, 0.5, 0.5938, 0.5, 0.5938, 1.0, 0.5625, 1.0, 0.5625, 0.5, 0.5625, 0.5, 0.5625, 1.0, 0.5312, 1.0, 0.5312, 0.5, 0.5312, 0.5, 0.5312, 1.0, 0.5, 1.0, 0.5, 0.5, 0.5, 0.5, 0.5, 1.0, 0.4688, 1.0, 0.4688, 0.5, 0.4688, 0.5, 0.4688, 1.0, 0.4375, 1.0, 0.4375, 0.5, 0.4375, 0.5, 0.4375, 1.0, 0.4062, 1.0, 0.4062, 0.5, 0.4062, 0.5, 0.4062, 1.0, 0.375, 1.0, 0.375, 0.5, 0.375, 0.5, 0.375, 1.0, 0.3438, 1.0, 0.3438, 0.5, 0.3438, 0.5, 0.3438, 1.0, 0.3125, 1.0, 0.3125, 0.5, 0.3125, 0.5, 0.3125, 1.0, 0.2812, 1.0, 0.2812, 0.5, 0.2812, 0.5, 0.2812, 1.0, 0.25, 1.0, 0.25, 0.5, 0.25, 0.5, 0.25, 1.0, 0.2188, 1.0, 0.2188, 0.5, 0.2188, 0.5, 0.2188, 1.0, 0.1875, 1.0, 0.1875, 0.5, 0.1875, 0.5, 0.1875, 1.0, 0.1562, 1.0, 0.1562, 0.5, 0.1562, 0.5, 0.1562, 1.0, 0.125, 1.0, 0.125, 0.5, 0.125, 0.5, 0.125, 1.0, 0.09375, 1.0, 0.09375, 0.5, 0.3125, 1.0, 0.2812, 1.0, 0.2812, 1.0, 0.3125, 1.0, 0.5312, 0.5, 0.5625, 0.5, 0.5625, 0.5, 0.5312, 0.5, 0.25, 0.5, 0.2812, 0.5, 0.2812, 0.5, 0.25, 0.5, 0.5625, 1.0, 0.5312, 1.0, 0.5312, 1.0, 0.5625, 1.0, 0.2812, 1.0, 0.25, 1.0, 0.25, 1.0, 0.2812, 1.0, 0.7812, 0.5, 0.8125, 0.5, 0.8125, 0.5, 0.7812, 0.5, 0.5, 0.5, 0.5312, 0.5, 0.5312, 0.5, 0.5, 0.5, 0.8125, 1.0, 0.7812, 1.0, 0.7812, 1.0, 0.8125, 1.0, 0.2188, 0.5, 0.25, 0.5, 0.25, 0.5, 0.2188, 0.5, 0.5312, 1.0, 0.5, 1.0, 0.5, 1.0, 0.5312, 1.0, 0.25, 1.0, 0.2188, 1.0, 0.2188, 1.0, 0.25, 1.0, 0.75, 0.5, 0.7812, 0.5, 0.7812, 0.5, 0.75, 0.5, 0.4688, 0.5, 0.5, 0.5, 0.5, 0.5, 0.4688, 0.5, 0.7812, 1.0, 0.75, 1.0, 0.75, 1.0, 0.7812, 1.0, 0.1875, 0.5, 0.2188, 0.5, 0.2188, 0.5, 0.1875, 0.5, 0.5, 1.0, 0.4688, 1.0, 0.4688, 1.0, 0.5, 1.0, 0.2188, 1.0, 0.1875, 1.0, 0.1875, 1.0, 0.2188, 1.0, 0.7188, 0.5, 0.75, 0.5, 0.75, 0.5, 0.7188, 0.5, 0.4375, 0.5, 0.4688, 0.5, 0.4688, 0.5, 0.4375, 0.5, 0.75, 1.0, 0.7188, 1.0, 0.7188, 1.0, 0.75, 1.0, 0.8438, 1.0, 0.8125, 1.0, 0.8125, 1.0, 0.8438, 1.0, 0.1562, 0.5, 0.1875, 0.5, 0.1875, 0.5, 0.1562, 0.5, 0.4688, 1.0, 0.4375, 1.0, 0.4375, 1.0, 0.4688, 1.0, 0.8125, 0.5, 0.8438, 0.5, 0.8438, 0.5, 0.8125, 0.5, 0.1875, 1.0, 0.1562, 1.0, 0.1562, 1.0, 0.1875, 1.0, 0.6875, 0.5, 0.7188, 0.5, 0.7188, 0.5, 0.6875, 0.5, 0.4062, 0.5, 0.4375, 0.5, 0.4375, 0.5, 0.4062, 0.5, 0.7188, 1.0, 0.6875, 1.0, 0.6875, 1.0, 0.7188, 1.0, 0.875, 1.0, 0.8438, 1.0, 0.8438, 1.0, 0.875, 1.0, 0.125, 0.5, 0.1562, 0.5, 0.1562, 0.5, 0.125, 0.5, 0.4375, 1.0, 0.4062, 1.0, 0.4062, 1.0, 0.4375, 1.0, 0.8438, 0.5, 0.875, 0.5, 0.875, 0.5, 0.8438, 0.5, 0.1562, 1.0, 0.125, 1.0, 0.125, 1.0, 0.1562, 1.0, 0.6562, 0.5, 0.6875, 0.5, 0.6875, 0.5, 0.6562, 0.5, 0.375, 0.5, 0.4062, 0.5, 0.4062, 0.5, 0.375, 0.5, 0.6875, 1.0, 0.6562, 1.0, 0.6562, 1.0, 0.6875, 1.0, 0.9062, 1.0, 0.875, 1.0, 0.875, 1.0, 0.9062, 1.0, 0.09375, 0.5, 0.125, 0.5, 0.125, 0.5, 0.09375, 0.5, 0.4062, 1.0, 0.375, 1.0, 0.375, 1.0, 0.4062, 1.0, 0.875, 0.5, 0.9062, 0.5, 0.9062, 0.5, 0.875, 0.5, 0.125, 1.0, 0.09375, 1.0, 0.09375, 1.0, 0.125, 1.0, 0.625, 0.5, 0.6562, 0.5, 0.6562, 0.5, 0.625, 0.5, 0.3438, 0.5, 0.375, 0.5, 0.375, 0.5, 0.3438, 0.5, 0.6562, 1.0, 0.625, 1.0, 0.625, 1.0, 0.6562, 1.0, 0.375, 1.0, 0.3438, 1.0, 0.3438, 1.0, 0.375, 1.0, 0.5938, 0.5, 0.625, 0.5, 0.625, 0.5, 0.5938, 0.5, 0.3125, 0.5, 0.3438, 0.5, 0.3438, 0.5, 0.3125, 0.5, 0.625, 1.0, 0.5938, 1.0, 0.5938, 1.0, 0.625, 1.0, 0.9062, 0.5, 0.9062, 1.0, 0.9062, 1.0, 0.9062, 0.5, 0.3438, 1.0, 0.3125, 1.0, 0.3125, 1.0, 0.3438, 1.0, 0.09375, 0.5, 0.09375, 0.5, 0.09375, 1.0, 0.09375, 1.0, 0.5625, 0.5, 0.5938, 0.5, 0.5938, 0.5, 0.5625, 0.5, 0.2812, 0.5, 0.3125, 0.5, 0.3125, 0.5, 0.2812, 0.5, 0.5938, 1.0, 0.5625, 1.0, 0.5625, 1.0, 0.5938, 1.0])
me_cube_004.use_remesh_fix_poles = True
me_cube_004.use_remesh_preserve_attributes = False
me_cube_004.update()
me_cube_005 = bpy.data.meshes.new('Cube.005')
me_cube_005.from_pydata([(-1.0, -1.0, -1.0), (-1.0, -1.0, -0.7652), (-1.0, 1.0, -1.0), (-1.0, 1.0, -0.7652), (1.0, -1.0, -1.0), (1.0, -1.0, -0.7652), (1.0, 1.0, -1.0), (1.0, 1.0, -0.7652), (2.887, 0.887, -0.6525), (3.0, 1.0, -1.0), (3.0, -1.0, -1.0), (2.887, -0.887, -0.6525), (-3.0, 1.0, -1.0), (-3.0, -1.0, -1.0), (-3.0, -1.0, -0.7652), (-3.0, 1.0, -0.7652), (1.0, 0.0, -0.7652), (3.0, 0.0, -0.7652), (2.0, -1.0, -0.7652), (2.0, 1.0, -0.7652), (2.0, 0.0, -0.7652), (1.0, -0.5, -0.7652), (2.887, -0.613, -0.6525), (2.613, -0.887, -0.6525), (1.5, 1.0, -0.7652), (1.0, 0.5, -0.7652), (2.887, 0.613, -0.6525), (1.5, -1.0, -0.7652), (2.613, 0.887, -0.6525), (2.5, 0.0, -0.7652), (1.5, 0.0, -0.7652), (2.0, 0.5, -0.7652), (2.0, -0.5, -0.7652), (1.5, -0.5, -0.7652), (1.5, 0.5, -0.7652), (2.613, 0.613, -0.6525), (2.613, -0.613, -0.6525), (-1.0, 0.0, -0.7652), (-3.0, 0.0, -0.7652), (-2.0, 1.0, -0.7652), (-2.0, -1.0, -0.7652), (-1.0, 0.5, -0.7652), (-3.0, 0.5, -0.7652), (-2.5, 1.0, -0.7652), (-1.5, -1.0, -0.7652), (-1.0, -0.5, -0.7652), (-3.0, -0.5, -0.7652), (-1.5, 1.0, -0.7652), (-2.5, -1.0, -0.7652), (-2.5, 0.0, -0.7652), (-1.5, 0.0, -0.7652), (-2.0, -0.5, -0.7652), (-2.0, 0.5, -0.7652), (-1.5, 0.5, -0.7652), (-1.5, -0.5, -0.7652), (-2.5, -0.5, -0.7652), (-2.5, 0.5, -0.7652), (-1.0, 0.5, 3.235), (-1.0, 1.0, 3.235), (1.0, -0.5, 3.235), (1.0, -1.0, 3.235), (1.5, 1.0, 3.235), (1.0, 1.0, 3.235), (-1.5, -1.0, 3.235), (-1.0, -1.0, 3.235), (1.0, 0.5, 3.235), (1.5, -1.0, 3.235), (1.5, -0.5, 3.235), (1.5, 0.5, 3.235), (-1.0, -0.5, 3.235), (-1.5, 1.0, 3.235), (-1.5, 0.5, 3.235), (-1.5, -0.5, 3.235), (-2.923, 0.5, -0.4931), (-3.192, 1.0, -0.4931), (-2.83, 1.0, -0.1467), (-2.923, -0.5, -0.4931), (-2.923, 0.0, -0.4931), (-2.56, 0.0, -0.1467), (-3.192, -1.0, -0.4931), (-2.83, -1.0, -0.1467), (-2.56, -0.5, -0.1467), (-2.56, 0.5, -0.1467), (2.0, 1.0, 0.07419), (2.0, 0.8541, 0.2208), (2.0, -1.0, 0.07419), (2.0, -0.8541, 0.2208), (2.069, 1.0, 0.0674), (2.098, 0.8541, 0.2112), (2.069, -1.0, 0.0674), (2.098, -0.8541, 0.2112), (2.135, 1.0, 0.04729), (2.191, 0.8541, 0.1828), (2.135, -1.0, 0.04729), (2.191, -0.8541, 0.1828), (2.196, 1.0, 0.01464), (2.278, 0.8541, 0.1366), (2.196, -1.0, 0.01464), (2.278, -0.8541, 0.1366), (2.25, 1.0, -0.0293), (2.354, 0.8541, 0.0744), (2.25, -1.0, -0.0293), (2.354, -0.8541, 0.0744), (2.294, 1.0, -0.08285), (2.416, 0.8541, -0.001372), (2.294, -1.0, -0.08285), (2.416, -0.8541, -0.001372), (2.326, 1.0, -0.1439), (2.462, 0.8541, -0.08782), (2.326, -1.0, -0.1439), (2.462, -0.8541, -0.08782), (2.347, 1.0, -0.2102), (2.49, 0.8541, -0.1816), (2.347, -1.0, -0.2102), (2.49, -0.8541, -0.1816), (2.353, 1.0, -0.2792), (2.5, 0.8541, -0.2792), (2.353, -1.0, -0.2792), (2.5, -0.8541, -0.2792), (2.347, 1.0, -0.3481), (2.49, 0.8541, -0.3767), (2.347, -1.0, -0.3481), (2.49, -0.8541, -0.3767), (2.326, 1.0, -0.4144), (2.462, 0.8541, -0.4705), (2.326, -1.0, -0.4144), (2.462, -0.8541, -0.4705), (2.294, 1.0, -0.4755), (2.416, 0.8541, -0.5569), (2.294, -1.0, -0.4755), (2.416, -0.8541, -0.5569), (2.25, 1.0, -0.529), (2.354, 0.8541, -0.6327), (2.25, -1.0, -0.529), (2.354, -0.8541, -0.6327), (2.196, 1.0, -0.573), (2.278, 0.8541, -0.6949), (2.196, -1.0, -0.573), (2.278, -0.8541, -0.6949), (2.135, 1.0, -0.6056), (2.191, 0.8541, -0.7411), (2.135, -1.0, -0.6056), (2.191, -0.8541, -0.7411), (2.069, 1.0, -0.6257), (2.098, 0.8541, -0.7696), (2.069, -1.0, -0.6257), (2.098, -0.8541, -0.7696), (2.0, 1.0, -0.6325), (2.0, 0.8541, -0.7792), (2.0, -1.0, -0.6325), (2.0, -0.8541, -0.7792), (1.931, 1.0, -0.6257), (1.902, 0.8541, -0.7696), (1.931, -1.0, -0.6257), (1.902, -0.8541, -0.7696), (1.865, 1.0, -0.6056), (1.809, 0.8541, -0.7411), (1.865, -1.0, -0.6056), (1.809, -0.8541, -0.7411), (1.804, 1.0, -0.573), (1.722, 0.8541, -0.6949), (1.804, -1.0, -0.573), (1.722, -0.8541, -0.6949), (1.75, 1.0, -0.529), (1.646, 0.8541, -0.6327), (1.75, -1.0, -0.529), (1.646, -0.8541, -0.6327), (1.706, 1.0, -0.4755), (1.584, 0.8541, -0.5569), (1.706, -1.0, -0.4755), (1.584, -0.8541, -0.5569), (1.674, 1.0, -0.4144), (1.538, 0.8541, -0.4705), (1.674, -1.0, -0.4144), (1.538, -0.8541, -0.4705), (1.653, 1.0, -0.3481), (1.51, 0.8541, -0.3767), (1.653, -1.0, -0.3481), (1.51, -0.8541, -0.3767), (1.647, 1.0, -0.2792), (1.5, 0.8541, -0.2792), (1.647, -1.0, -0.2792), (1.5, -0.8541, -0.2792), (1.653, 1.0, -0.2102), (1.51, 0.8541, -0.1816), (1.653, -1.0, -0.2102), (1.51, -0.8541, -0.1816), (1.674, 1.0, -0.1439), (1.538, 0.8541, -0.08782), (1.674, -1.0, -0.1439), (1.538, -0.8541, -0.08782), (1.706, 1.0, -0.08285), (1.584, 0.8541, -0.001372), (1.706, -1.0, -0.08285), (1.584, -0.8541, -0.001372), (1.75, 1.0, -0.0293), (1.646, 0.8541, 0.0744), (1.75, -1.0, -0.0293), (1.646, -0.8541, 0.0744), (1.804, 1.0, 0.01464), (1.722, 0.8541, 0.1366), (1.804, -1.0, 0.01464), (1.722, -0.8541, 0.1366), (1.865, 1.0, 0.04729), (1.809, 0.8541, 0.1828), (1.865, -1.0, 0.04729), (1.809, -0.8541, 0.1828), (1.931, 1.0, 0.0674), (1.902, 0.8541, 0.2112), (1.931, -1.0, 0.0674), (1.902, -0.8541, 0.2112), (3.0, -0.5, -0.6525), (3.0, -1.0, -0.6525), (2.5, -1.0, -0.6525), (3.0, 1.0, -0.6525), (3.0, 0.5, -0.6525), (2.5, 1.0, -0.6525), (2.5, 0.5, -0.6525), (2.5, -0.5, -0.6525), (2.887, -0.613, -0.1996), (2.887, -0.887, -0.1996), (2.613, -0.887, -0.1996), (2.887, 0.887, -0.1996), (2.887, 0.613, -0.1996), (2.613, 0.887, -0.1996), (2.613, 0.613, -0.1996), (2.613, -0.613, -0.1996), (2.887, -0.613, -0.01887), (2.887, -0.887, -0.01887), (2.613, -0.887, -0.01887), (2.887, 0.887, -0.01887), (2.887, 0.613, -0.01887), (2.613, 0.887, -0.01887), (2.613, 0.613, -0.01887), (2.613, -0.613, -0.01887), (2.377, 0.613, -0.1996), (2.377, 0.887, -0.1996), (2.377, -0.887, -0.1996), (2.377, -0.613, -0.1996), (2.377, 0.613, -0.01887), (2.377, 0.887, -0.01887), (2.377, -0.887, -0.01887), (2.377, -0.613, -0.01887), (-1.0, 2.0, -0.7652), (-1.0, 2.0, -1.0), (1.0, 2.0, -1.0), (1.0, 2.0, -0.7652), (-1.0, -2.0, -1.0), (-1.0, -2.0, -0.7652), (1.0, -2.0, -0.7652), (1.0, -2.0, -1.0), (-1.5, -0.5, -0.7652), (-1.5, -1.0, -0.7652), (-1.5, -0.5, 3.235), (-1.5, -1.0, 3.235)], [], [(42, 38, 77, 73), (7, 6, 245, 246), (35, 26, 223, 225), (5, 1, 248, 249), (2, 6, 4, 0), (7, 3, 41, 37, 45, 1, 5, 21, 16, 25), (9, 214, 215, 17, 211, 212, 10), (6, 7, 24, 19, 216, 214, 9), (5, 4, 10, 212, 213, 18, 27), (4, 6, 9, 10), (13, 14, 46, 38, 42, 15, 12), (2, 0, 13, 12), (3, 2, 12, 15, 43, 39, 47), (0, 1, 44, 40, 48, 14, 13), (217, 29, 17, 215), (34, 30, 20, 31), (33, 27, 18, 32), (30, 33, 32, 20), (24, 34, 31, 19), (22, 36, 226, 219), (19, 31, 217, 216), (31, 20, 29, 217), (29, 218, 211, 17), (20, 32, 218, 29), (32, 18, 213, 218), (14, 48, 80, 79), (44, 54, 51, 55, 48, 40), (54, 50, 53, 52, 56, 49, 55, 51), (38, 46, 76, 77), (16, 21, 33, 30, 34, 25), (56, 43, 75, 82), (59, 60, 66, 67), (62, 65, 68, 61), (57, 58, 70, 71), (64, 69, 72, 63), (63, 72, 253, 254), (82, 75, 74, 73), (81, 78, 77, 76), (80, 81, 76, 79), (78, 82, 73, 77), (15, 42, 73, 74), (46, 14, 79, 76), (48, 55, 81, 80), (49, 56, 82, 78), (55, 49, 78, 81), (43, 15, 74, 75), (208, 210, 86, 84), (92, 94, 98, 96), (96, 98, 102, 100), (100, 102, 106, 104), (104, 106, 110, 108), (108, 110, 114, 112), (112, 114, 118, 116), (116, 118, 122, 120), (120, 122, 126, 124), (124, 126, 130, 128), (128, 130, 134, 132), (132, 134, 138, 136), (136, 138, 142, 140), (140, 142, 146, 144), (144, 146, 150, 148), (148, 150, 154, 152), (152, 154, 158, 156), (156, 158, 162, 160), (160, 162, 166, 164), (164, 166, 170, 168), (168, 170, 174, 172), (172, 174, 178, 176), (176, 178, 182, 180), (180, 182, 186, 184), (184, 186, 190, 188), (188, 190, 194, 192), (192, 194, 198, 196), (196, 198, 202, 200), (200, 202, 206, 204), (204, 206, 210, 208), (88, 90, 94, 92), (89, 85, 209, 205, 201, 197, 193, 189, 185, 181, 177, 173, 169, 165, 161, 157, 153, 149, 145, 141, 137, 133, 129, 125, 121, 117, 113, 109, 105, 101, 97, 93), (84, 86, 90, 88), (84, 88, 87, 83), (90, 86, 85, 89), (88, 92, 91, 87), (94, 90, 89, 93), (92, 96, 95, 91), (98, 94, 93, 97), (96, 100, 99, 95), (102, 98, 97, 101), (100, 104, 103, 99), (106, 102, 101, 105), (104, 108, 107, 103), (110, 106, 105, 109), (108, 112, 111, 107), (114, 110, 109, 113), (112, 116, 115, 111), (118, 114, 113, 117), (116, 120, 119, 115), (122, 118, 117, 121), (120, 124, 123, 119), (126, 122, 121, 125), (124, 128, 127, 123), (130, 126, 125, 129), (128, 132, 131, 127), (134, 130, 129, 133), (132, 136, 135, 131), (138, 134, 133, 137), (136, 140, 139, 135), (142, 138, 137, 141), (140, 144, 143, 139), (146, 142, 141, 145), (144, 148, 147, 143), (150, 146, 145, 149), (148, 152, 151, 147), (154, 150, 149, 153), (152, 156, 155, 151), (158, 154, 153, 157), (156, 160, 159, 155), (162, 158, 157, 161), (160, 164, 163, 159), (166, 162, 161, 165), (164, 168, 167, 163), (170, 166, 165, 169), (168, 172, 171, 167), (174, 170, 169, 173), (172, 176, 175, 171), (178, 174, 173, 177), (176, 180, 179, 175), (182, 178, 177, 181), (180, 184, 183, 179), (186, 182, 181, 185), (184, 188, 187, 183), (190, 186, 185, 189), (188, 192, 191, 187), (194, 190, 189, 193), (192, 196, 195, 191), (198, 194, 193, 197), (196, 200, 199, 195), (202, 198, 197, 201), (200, 204, 203, 199), (206, 202, 201, 205), (204, 208, 207, 203), (210, 206, 205, 209), (208, 84, 83, 207), (86, 210, 209, 85), (83, 87, 91, 95, 99, 103, 107, 111, 115, 119, 123, 127, 131, 135, 139, 143, 147, 151, 155, 159, 163, 167, 171, 175, 179, 183, 187, 191, 195, 199, 203, 207), (22, 11, 212, 211), (11, 23, 213, 212), (8, 26, 215, 214), (28, 8, 214, 216), (26, 35, 217, 215), (35, 28, 216, 217), (36, 22, 211, 218), (23, 36, 218, 213), (221, 220, 228, 229), (222, 224, 232, 230), (26, 8, 222, 223), (11, 22, 219, 220), (36, 23, 221, 226), (28, 35, 225, 224), (8, 28, 224, 222), (23, 11, 220, 221), (234, 229, 228, 227), (232, 233, 231, 230), (219, 226, 234, 227), (225, 223, 231, 233), (223, 222, 230, 231), (220, 219, 227, 228), (233, 232, 240, 239), (229, 234, 242, 241), (53, 47, 39, 43, 56, 52), (234, 226, 238, 242), (232, 224, 236, 240), (225, 233, 239, 235), (226, 221, 237, 238), (221, 229, 241, 237), (224, 225, 235, 236), (244, 243, 246, 245), (6, 2, 244, 245), (3, 7, 246, 243), (2, 3, 243, 244), (250, 249, 248, 247), (4, 5, 249, 250), (1, 0, 247, 248), (0, 4, 250, 247), (54, 44, 252, 251), (70, 58, 3, 47), (72, 69, 45, 54), (58, 57, 41, 3), (53, 41, 57, 71), (62, 61, 24, 7), (27, 33, 67, 66), (69, 64, 1, 45), (61, 68, 34, 24), (66, 60, 5, 27), (68, 65, 25, 34), (59, 67, 33, 21), (64, 63, 44, 1), (71, 70, 47, 53), (251, 252, 44, 63, 254, 253, 72, 54), (60, 59, 21, 5), (37, 41, 53, 50, 54, 45), (65, 62, 7, 25)])
_uv = me_cube_005.uv_layers.new(name='UVMap')
_uv.uv.foreach_set('vector', [0.8658, 0.9565, 0.8658, 0.9131, 0.8895, 0.9131, 0.8895, 0.9565, 0.1943, 0.8695, 0.2147, 0.8695, 0.2147, 0.9564, 0.1943, 0.9564, 0.6891, 0.9016, 0.6653, 0.9016, 0.6653, 0.8622, 0.6891, 0.8622, 0.6086, 0.3043, 0.6086, 0.1304, 0.6956, 0.1304, 0.6956, 0.3043, 0.08695, 0.3478, 0.08695, 0.1739, 0.2608, 0.1739, 0.2608, 0.3478, 0.4347, 0.3043, 0.4347, 0.1304, 0.4782, 0.1304, 0.5217, 0.1304, 0.5652, 0.1304, 0.6086, 0.1304, 0.6086, 0.3043, 0.5652, 0.3043, 0.5217, 0.3043, 0.4782, 0.3043, 0.3345, 0.6956, 0.3043, 0.6956, 0.3043, 0.6521, 0.3141, 0.6086, 0.3043, 0.5652, 0.3043, 0.5217, 0.3345, 0.5217, 0.8695, 0.0, 0.8695, 0.02042, 0.826, 0.02042, 0.7825, 0.02042, 0.7391, 0.03021, 0.6956, 0.03021, 0.6956, 0.0, 5.96e-08, 0.5421, 5.96e-08, 0.5217, 0.1739, 0.5217, 0.1739, 0.5519, 0.1304, 0.5519, 0.08695, 0.5421, 0.04347, 0.5421, 0.2608, 0.1739, 0.08695, 0.1739, 0.08695, 0.0, 0.2608, 0.0, 0.8453, 0.8261, 0.8658, 0.8261, 0.8658, 0.8696, 0.8658, 0.9131, 0.8658, 0.9565, 0.8658, 1.0, 0.8453, 1.0, 0.08695, 0.3478, 0.2608, 0.3478, 0.2608, 0.5217, 0.08695, 0.5217, 0.5384, 0.4987, 0.5384, 0.4783, 0.7123, 0.4783, 0.7123, 0.4987, 0.6688, 0.4987, 0.6254, 0.4987, 0.5819, 0.4987, 0.5384, 0.4783, 0.5384, 0.4987, 0.4949, 0.4987, 0.4515, 0.4987, 0.408, 0.4987, 0.3645, 0.4987, 0.3645, 0.4783, 0.4782, 0.4348, 0.5217, 0.4347, 0.5217, 0.4781, 0.4782, 0.4783, 0.4782, 0.3477, 0.5217, 0.3477, 0.5217, 0.3912, 0.4782, 0.3912, 0.5652, 0.3477, 0.6086, 0.3477, 0.6086, 0.3912, 0.5652, 0.3912, 0.5217, 0.3477, 0.5652, 0.3477, 0.5652, 0.3912, 0.5217, 0.3912, 0.4347, 0.3477, 0.4782, 0.3477, 0.4782, 0.3912, 0.4347, 0.3912, 0.5322, 0.8465, 0.556, 0.8465, 0.556, 0.8859, 0.5322, 0.8859, 0.4347, 0.3912, 0.4782, 0.3912, 0.4782, 0.4348, 0.4347, 0.4348, 0.4782, 0.3912, 0.5217, 0.3912, 0.5217, 0.4347, 0.4782, 0.4348, 0.5217, 0.4347, 0.5652, 0.4348, 0.5652, 0.4783, 0.5217, 0.4781, 0.5217, 0.3912, 0.5652, 0.3912, 0.5652, 0.4348, 0.5217, 0.4347, 0.5652, 0.3912, 0.6086, 0.3912, 0.6086, 0.4348, 0.5652, 0.4348, 0.3645, 0.4987, 0.408, 0.4987, 0.3793, 0.5525, 0.3478, 0.5224, 0.6086, 0.08694, 0.5652, 0.08694, 0.5652, 0.04347, 0.5652, 0.0, 0.6086, 0.0, 0.6086, 0.04347, 0.5652, 0.08694, 0.5217, 0.08694, 0.4782, 0.08694, 0.4782, 0.04347, 0.4782, 0.0, 0.5217, 0.0, 0.5652, 0.0, 0.5652, 0.04347, 0.8658, 0.9131, 0.8658, 0.8696, 0.8895, 0.8696, 0.8895, 0.9131, 0.5217, 0.3043, 0.5652, 0.3043, 0.5652, 0.3477, 0.5217, 0.3477, 0.4782, 0.3477, 0.4782, 0.3043, 0.7839, 0.9565, 0.7839, 1.0, 0.729, 1.0, 0.7299, 0.9565, 0.8686, 0.4552, 0.8686, 0.4117, 0.9121, 0.4117, 0.9121, 0.4552, 0.8686, 0.4117, 0.8686, 0.3682, 0.9121, 0.3682, 0.9121, 0.4117, 0.2608, 0.8695, 0.2608, 0.9129, 0.2174, 0.9129, 0.2174, 0.8695, 0.3043, 0.8695, 0.3043, 0.9129, 0.2608, 0.9129, 0.2608, 0.8695, 0.2174, 0.5217, 0.2174, 0.5217, 0.2174, 0.5217, 0.2174, 0.5217, 0.9584, 0.9563, 0.9349, 0.9998, 0.9029, 0.9998, 0.9264, 0.9563, 0.9584, 0.8693, 0.9584, 0.9128, 0.9264, 0.9128, 0.9264, 0.8693, 0.9349, 0.8259, 0.9584, 0.8693, 0.9264, 0.8693, 0.9029, 0.8259, 0.9584, 0.9128, 0.9584, 0.9563, 0.9264, 0.9563, 0.9264, 0.9128, 0.8658, 1.0, 0.8658, 0.9565, 0.8895, 0.9565, 0.8893, 1.0, 0.8658, 0.8696, 0.8658, 0.8261, 0.8893, 0.8261, 0.8895, 0.8696, 0.7839, 0.8261, 0.7839, 0.8696, 0.7299, 0.8696, 0.729, 0.8261, 0.7839, 0.9131, 0.7839, 0.9565, 0.7299, 0.9565, 0.7299, 0.9131, 0.7839, 0.8696, 0.7839, 0.9131, 0.7299, 0.9131, 0.7299, 0.8696, 0.6688, 0.4987, 0.7123, 0.4987, 0.729, 0.5224, 0.6975, 0.5525, 0.4317, 0.995, 0.4317, 0.8465, 0.4402, 0.8465, 0.4402, 0.995, 0.4568, 0.995, 0.4568, 0.8465, 0.4642, 0.8465, 0.4642, 0.995, 0.4642, 0.995, 0.4642, 0.8465, 0.4707, 0.8465, 0.4707, 0.995, 0.5322, 0.8465, 0.5322, 0.995, 0.5254, 0.995, 0.5254, 0.8465, 0.5254, 0.8465, 0.5254, 0.995, 0.5177, 0.995, 0.5177, 0.8465, 0.5177, 0.8465, 0.5177, 0.995, 0.5095, 0.995, 0.5095, 0.8465, 0.5095, 0.8465, 0.5095, 0.995, 0.501, 0.995, 0.501, 0.8465, 0.501, 0.8465, 0.501, 0.995, 0.4925, 0.995, 0.4925, 0.8465, 0.4925, 0.8465, 0.4925, 0.995, 0.4845, 0.995, 0.4845, 0.8465, 0.4845, 0.8465, 0.4845, 0.995, 0.4771, 0.995, 0.4771, 0.8465, 0.4771, 0.8465, 0.4771, 0.995, 0.4707, 0.995, 0.4707, 0.8465, 0.8453, 0.8261, 0.8453, 0.9746, 0.8387, 0.9746, 0.8387, 0.8261, 0.8387, 0.8261, 0.8387, 0.9746, 0.8312, 0.9746, 0.8312, 0.8261, 0.8312, 0.8261, 0.8312, 0.9746, 0.8231, 0.9746, 0.8231, 0.8261, 0.8231, 0.8261, 0.8231, 0.9746, 0.8146, 0.9746, 0.8146, 0.8261, 0.8146, 0.8261, 0.8146, 0.9746, 0.8061, 0.9746, 0.8061, 0.8261, 0.8061, 0.8261, 0.8061, 0.9746, 0.798, 0.9746, 0.798, 0.8261, 0.798, 0.8261, 0.798, 0.9746, 0.7904, 0.9746, 0.7904, 0.8261, 0.7904, 0.8261, 0.7904, 0.9746, 0.7839, 0.9746, 0.7839, 0.8261, 0.3478, 0.995, 0.3478, 0.8465, 0.3543, 0.8465, 0.3543, 0.995, 0.3543, 0.995, 0.3543, 0.8465, 0.3618, 0.8465, 0.3618, 0.995, 0.3618, 0.995, 0.3618, 0.8465, 0.37, 0.8465, 0.37, 0.995, 0.37, 0.995, 0.37, 0.8465, 0.3784, 0.8465, 0.3784, 0.995, 0.3784, 0.995, 0.3784, 0.8465, 0.3869, 0.8465, 0.3869, 0.995, 0.3869, 0.995, 0.3869, 0.8465, 0.3951, 0.8465, 0.3951, 0.995, 0.3951, 0.995, 0.3951, 0.8465, 0.4026, 0.8465, 0.4026, 0.995, 0.4026, 0.995, 0.4026, 0.8465, 0.4093, 0.8465, 0.4093, 0.995, 0.4093, 0.995, 0.4093, 0.8465, 0.4159, 0.8465, 0.4159, 0.995, 0.4159, 0.995, 0.4159, 0.8465, 0.4235, 0.8465, 0.4235, 0.995, 0.4235, 0.995, 0.4235, 0.8465, 0.4317, 0.8465, 0.4317, 0.995, 0.4487, 0.995, 0.4487, 0.8465, 0.4568, 0.8465, 0.4568, 0.995, 0.8491, 0.431, 0.8449, 0.4352, 0.8399, 0.4386, 0.8343, 0.4409, 0.8284, 0.4421, 0.8224, 0.4421, 0.8165, 0.4409, 0.8109, 0.4386, 0.8059, 0.4352, 0.8016, 0.431, 0.7983, 0.426, 0.796, 0.4204, 0.7948, 0.4145, 0.7948, 0.4085, 0.796, 0.4026, 0.7983, 0.397, 0.8016, 0.392, 0.8059, 0.3877, 0.8109, 0.3844, 0.8165, 0.3821, 0.8224, 0.3809, 0.8284, 0.3809, 0.8343, 0.3821, 0.8399, 0.3844, 0.8449, 0.3877, 0.8491, 0.392, 0.8525, 0.397, 0.8548, 0.4026, 0.856, 0.4085, 0.856, 0.4145, 0.8548, 0.4204, 0.8525, 0.426, 0.4402, 0.995, 0.4402, 0.8465, 0.4487, 0.8465, 0.4487, 0.995, 0.7664, 0.4451, 0.7593, 0.4498, 0.7533, 0.4386, 0.7583, 0.4352, 0.859, 0.4391, 0.853, 0.4451, 0.8449, 0.4352, 0.8491, 0.431, 0.7593, 0.4498, 0.7515, 0.4531, 0.7478, 0.4409, 0.7533, 0.4386, 0.8637, 0.432, 0.859, 0.4391, 0.8491, 0.431, 0.8525, 0.426, 0.7515, 0.4531, 0.7431, 0.4547, 0.7419, 0.4421, 0.7478, 0.4409, 0.867, 0.4241, 0.8637, 0.432, 0.8525, 0.426, 0.8548, 0.4204, 0.7431, 0.4547, 0.7346, 0.4547, 0.7358, 0.4421, 0.7419, 0.4421, 0.8686, 0.4157, 0.867, 0.4241, 0.8548, 0.4204, 0.856, 0.4145, 0.7346, 0.4547, 0.7262, 0.4531, 0.7299, 0.4409, 0.7358, 0.4421, 0.8686, 0.4072, 0.8686, 0.4157, 0.856, 0.4145, 0.856, 0.4085, 0.7262, 0.4531, 0.7184, 0.4498, 0.7244, 0.4386, 0.7299, 0.4409, 0.867, 0.3989, 0.8686, 0.4072, 0.856, 0.4085, 0.8548, 0.4026, 0.7184, 0.4498, 0.7113, 0.4451, 0.7194, 0.4352, 0.7244, 0.4386, 0.8637, 0.391, 0.867, 0.3989, 0.8548, 0.4026, 0.8525, 0.397, 0.7113, 0.4451, 0.7052, 0.4391, 0.7151, 0.431, 0.7194, 0.4352, 0.859, 0.3839, 0.8637, 0.391, 0.8525, 0.397, 0.8491, 0.392, 0.7052, 0.4391, 0.7005, 0.432, 0.7118, 0.426, 0.7151, 0.431, 0.853, 0.3779, 0.859, 0.3839, 0.8491, 0.392, 0.8449, 0.3877, 0.7005, 0.432, 0.6972, 0.4241, 0.7094, 0.4204, 0.7118, 0.426, 0.8459, 0.3731, 0.853, 0.3779, 0.8449, 0.3877, 0.8399, 0.3844, 0.6972, 0.4241, 0.6956, 0.4157, 0.7083, 0.4145, 0.7094, 0.4204, 0.838, 0.3699, 0.8459, 0.3731, 0.8399, 0.3844, 0.8343, 0.3821, 0.6956, 0.4157, 0.6956, 0.4072, 0.7083, 0.4085, 0.7083, 0.4145, 0.8296, 0.3682, 0.838, 0.3699, 0.8343, 0.3821, 0.8284, 0.3809, 0.6956, 0.4072, 0.6972, 0.3989, 0.7094, 0.4026, 0.7083, 0.4085, 0.8211, 0.3682, 0.8296, 0.3682, 0.8284, 0.3809, 0.8224, 0.3809, 0.6972, 0.3989, 0.7005, 0.391, 0.7118, 0.397, 0.7094, 0.4026, 0.8128, 0.3699, 0.8211, 0.3682, 0.8224, 0.3809, 0.8165, 0.3821, 0.7005, 0.391, 0.7052, 0.3839, 0.7151, 0.392, 0.7118, 0.397, 0.8049, 0.3731, 0.8128, 0.3699, 0.8165, 0.3821, 0.8109, 0.3844, 0.7052, 0.3839, 0.7113, 0.3779, 0.7194, 0.3877, 0.7151, 0.392, 0.7978, 0.3779, 0.8049, 0.3731, 0.8109, 0.3844, 0.8059, 0.3877, 0.7113, 0.3779, 0.7184, 0.3731, 0.7244, 0.3844, 0.7194, 0.3877, 0.7918, 0.3839, 0.7978, 0.3779, 0.8059, 0.3877, 0.8016, 0.392, 0.7184, 0.3731, 0.7262, 0.3699, 0.7299, 0.3821, 0.7244, 0.3844, 0.787, 0.391, 0.7918, 0.3839, 0.8016, 0.392, 0.7983, 0.397, 0.7262, 0.3699, 0.7346, 0.3682, 0.7358, 0.3809, 0.7299, 0.3821, 0.7838, 0.3989, 0.787, 0.391, 0.7983, 0.397, 0.796, 0.4026, 0.7346, 0.3682, 0.7431, 0.3682, 0.7419, 0.3809, 0.7358, 0.3809, 0.7821, 0.4072, 0.7838, 0.3989, 0.796, 0.4026, 0.7948, 0.4085, 0.7431, 0.3682, 0.7515, 0.3699, 0.7478, 0.3821, 0.7419, 0.3809, 0.7821, 0.4157, 0.7821, 0.4072, 0.7948, 0.4085, 0.7948, 0.4145, 0.7515, 0.3699, 0.7593, 0.3731, 0.7533, 0.3844, 0.7478, 0.3821, 0.7838, 0.4241, 0.7821, 0.4157, 0.7948, 0.4145, 0.796, 0.4204, 0.7593, 0.3731, 0.7664, 0.3779, 0.7583, 0.3877, 0.7533, 0.3844, 0.787, 0.432, 0.7838, 0.4241, 0.796, 0.4204, 0.7983, 0.426, 0.7664, 0.3779, 0.7725, 0.3839, 0.7626, 0.392, 0.7583, 0.3877, 0.7918, 0.4391, 0.787, 0.432, 0.7983, 0.426, 0.8016, 0.431, 0.7725, 0.3839, 0.7772, 0.391, 0.7659, 0.397, 0.7626, 0.392, 0.7978, 0.4451, 0.7918, 0.4391, 0.8016, 0.431, 0.8059, 0.4352, 0.7772, 0.391, 0.7805, 0.3989, 0.7682, 0.4026, 0.7659, 0.397, 0.8049, 0.4498, 0.7978, 0.4451, 0.8059, 0.4352, 0.8109, 0.4386, 0.7805, 0.3989, 0.7821, 0.4072, 0.7694, 0.4085, 0.7682, 0.4026, 0.8128, 0.4531, 0.8049, 0.4498, 0.8109, 0.4386, 0.8165, 0.4409, 0.7821, 0.4072, 0.7821, 0.4157, 0.7694, 0.4145, 0.7694, 0.4085, 0.8211, 0.4547, 0.8128, 0.4531, 0.8165, 0.4409, 0.8224, 0.4421, 0.7821, 0.4157, 0.7805, 0.4241, 0.7682, 0.4204, 0.7694, 0.4145, 0.8296, 0.4547, 0.8211, 0.4547, 0.8224, 0.4421, 0.8284, 0.4421, 0.7805, 0.4241, 0.7772, 0.432, 0.7659, 0.426, 0.7682, 0.4204, 0.838, 0.4531, 0.8296, 0.4547, 0.8284, 0.4421, 0.8343, 0.4409, 0.7772, 0.432, 0.7725, 0.4391, 0.7626, 0.431, 0.7659, 0.426, 0.8459, 0.4498, 0.838, 0.4531, 0.8343, 0.4409, 0.8399, 0.4386, 0.7725, 0.4391, 0.7664, 0.4451, 0.7583, 0.4352, 0.7626, 0.431, 0.853, 0.4451, 0.8459, 0.4498, 0.8399, 0.4386, 0.8449, 0.4352, 0.7583, 0.4352, 0.7533, 0.4386, 0.7478, 0.4409, 0.7419, 0.4421, 0.7358, 0.4421, 0.7299, 0.4409, 0.7244, 0.4386, 0.7194, 0.4352, 0.7151, 0.431, 0.7118, 0.426, 0.7094, 0.4204, 0.7083, 0.4145, 0.7083, 0.4085, 0.7094, 0.4026, 0.7118, 0.397, 0.7151, 0.392, 0.7194, 0.3877, 0.7244, 0.3844, 0.7299, 0.3821, 0.7358, 0.3809, 0.7419, 0.3809, 0.7478, 0.3821, 0.7533, 0.3844, 0.7583, 0.3877, 0.7626, 0.392, 0.7659, 0.397, 0.7682, 0.4026, 0.7694, 0.4085, 0.7694, 0.4145, 0.7682, 0.4204, 0.7659, 0.426, 0.7626, 0.431, 0.575, 0.4685, 0.5988, 0.4685, 0.6086, 0.4783, 0.5652, 0.4783, 0.5988, 0.4685, 0.5988, 0.4447, 0.6086, 0.4348, 0.6086, 0.4783, 0.4446, 0.4685, 0.4684, 0.4685, 0.4782, 0.4783, 0.4347, 0.4783, 0.4446, 0.4447, 0.4446, 0.4685, 0.4347, 0.4783, 0.4347, 0.4348, 0.4684, 0.4685, 0.4684, 0.4447, 0.4782, 0.4348, 0.4782, 0.4783, 0.4684, 0.4447, 0.4446, 0.4447, 0.4347, 0.4348, 0.4782, 0.4348, 0.575, 0.4447, 0.575, 0.4685, 0.5652, 0.4783, 0.5652, 0.4348, 0.5988, 0.4447, 0.575, 0.4447, 0.5652, 0.4348, 0.6086, 0.4348, 0.6447, 0.8622, 0.6209, 0.8622, 0.6209, 0.8465, 0.6447, 0.8465, 0.5765, 0.8859, 0.6004, 0.8859, 0.6004, 0.9016, 0.5765, 0.9016, 0.0, 0.8899, 0.02383, 0.8899, 0.02383, 0.9293, 0.0, 0.9293, 0.3043, 0.8695, 0.3281, 0.8695, 0.3281, 0.9088, 0.3043, 0.9088, 0.07148, 0.8899, 0.0953, 0.8899, 0.0953, 0.9293, 0.07148, 0.9293, 0.0953, 0.8899, 0.1191, 0.8899, 0.1191, 0.9293, 0.0953, 0.9293, 0.5765, 0.8465, 0.6004, 0.8465, 0.6004, 0.8859, 0.5765, 0.8859, 0.6447, 0.9016, 0.6209, 0.9016, 0.6209, 0.8622, 0.6447, 0.8622, 0.02383, 0.9104, 0.04765, 0.9104, 0.04765, 0.9343, 0.02383, 0.9343, 0.04765, 0.9104, 0.07148, 0.9104, 0.07148, 0.9343, 0.04765, 0.9343, 0.5322, 0.8859, 0.556, 0.8859, 0.556, 0.9016, 0.5322, 0.9016, 0.6891, 0.8622, 0.6653, 0.8622, 0.6653, 0.8465, 0.6891, 0.8465, 0.0, 0.9293, 0.02383, 0.9293, 0.02383, 0.945, 0.0, 0.945, 0.3043, 0.9088, 0.3281, 0.9088, 0.3281, 0.9245, 0.3043, 0.9245, 0.07148, 0.9104, 0.04765, 0.9104, 0.04765, 0.8899, 0.07148, 0.8899, 0.04765, 0.9104, 0.02383, 0.9104, 0.02383, 0.8899, 0.04765, 0.8899, 0.4782, 0.08694, 0.4347, 0.08694, 0.4347, 0.04347, 0.4347, 0.0, 0.4782, 0.0, 0.4782, 0.04347, 0.556, 0.9016, 0.556, 0.8859, 0.5765, 0.8859, 0.5765, 0.9016, 0.6004, 0.9016, 0.6004, 0.8859, 0.6209, 0.8859, 0.6209, 0.9016, 0.6891, 0.8622, 0.6891, 0.8465, 0.7096, 0.8465, 0.7096, 0.8622, 0.1602, 0.8899, 0.1602, 0.9137, 0.1397, 0.9137, 0.1397, 0.8899, 0.6447, 0.8622, 0.6447, 0.8465, 0.6653, 0.8465, 0.6653, 0.8622, 0.1397, 0.8899, 0.1397, 0.9137, 0.1191, 0.9137, 0.1191, 0.8899, 0.3452, 0.8695, 0.3247, 0.8695, 0.3247, 0.6956, 0.3452, 0.6956, 0.08695, 0.1739, 0.08695, 0.3478, 0.0, 0.3478, 0.0, 0.1739, 0.4347, 0.1304, 0.4347, 0.3043, 0.3478, 0.3043, 0.3478, 0.1304, 0.9529, 0.4552, 0.9325, 0.4552, 0.9325, 0.3682, 0.9529, 0.3682, 0.3247, 0.8695, 0.3043, 0.8695, 0.3043, 0.6956, 0.3247, 0.6956, 0.1943, 0.9564, 0.1739, 0.9564, 0.1739, 0.8695, 0.1943, 0.8695, 0.9121, 0.3682, 0.9325, 0.3682, 0.9325, 0.4552, 0.9121, 0.4552, 0.2608, 0.3478, 0.2608, 0.1739, 0.3478, 0.1739, 0.3478, 0.3478, 0.2174, 0.5217, 0.2174, 0.5217, 0.2174, 0.5217, 0.2174, 0.5217, 0.5819, 0.8465, 0.5384, 0.8465, 0.5384, 0.4987, 0.5819, 0.4987, 0.7725, 0.8261, 0.729, 0.8261, 0.729, 0.4783, 0.7725, 0.4783, 0.9464, 0.8259, 0.9029, 0.8259, 0.9029, 0.4783, 0.9464, 0.4783, 0.1739, 0.5217, 0.2174, 0.5217, 0.2174, 0.8695, 0.1739, 0.8695, 0.8695, 0.3682, 0.826, 0.3682, 0.826, 0.02042, 0.8695, 0.02042, 0.9464, 0.4783, 0.9899, 0.4783, 0.9899, 0.8259, 0.9464, 0.8259, 0.9999, 0.3475, 0.9564, 0.3475, 0.9564, 0.0, 0.9999, 0.0, 0.9564, 0.3475, 0.913, 0.3475, 0.913, 0.0, 0.9564, 0.0, 0.04347, 0.8899, 0.0, 0.8899, 5.96e-08, 0.5421, 0.04347, 0.5421, 0.816, 0.8261, 0.7725, 0.8261, 0.7725, 0.4783, 0.816, 0.4783, 0.8595, 0.8261, 0.816, 0.8261, 0.816, 0.4783, 0.8595, 0.4783, 0.5384, 0.8465, 0.4949, 0.8465, 0.4949, 0.4987, 0.5384, 0.4987, 0.9029, 0.8261, 0.8595, 0.8261, 0.8595, 0.4783, 0.9029, 0.4783, 0.2608, 0.5217, 0.3043, 0.5217, 0.3043, 0.5217, 0.3043, 0.8695, 0.3043, 0.8695, 0.2608, 0.8695, 0.2608, 0.8695, 0.2608, 0.5217, 0.2608, 0.8695, 0.2174, 0.8695, 0.2174, 0.5217, 0.2608, 0.5217, 0.5217, 0.1304, 0.4782, 0.1304, 0.4782, 0.08694, 0.5217, 0.08694, 0.5652, 0.08694, 0.5652, 0.1304, 0.913, 0.3478, 0.8695, 0.3478, 0.8695, 0.0, 0.913, 0.0])
me_cube_005.materials.append(mat_material_001)
me_cube_005.use_remesh_fix_poles = True
me_cube_005.use_remesh_preserve_attributes = False
me_cube_005.update()

# ---- objects
ob_cube = bpy.data.objects.new('Cube', me_cube)
ob_cube_001 = bpy.data.objects.new('Cube.001', me_cube_001)
ob_cube_002 = bpy.data.objects.new('Cube.002', me_cube_002)
ob_missile1x3 = bpy.data.objects.new('missile1X3', me_cylinder)
ob_lancher = bpy.data.objects.new('lancher', me_cube_004)
ob_launcher = bpy.data.objects.new('launcher', me_cube_005)

# ---- transforms, parenting, visibility, modifiers, constraints
ob_cube.location = (0.0, 0.0, 0.0)
ob_cube.lock_rotations_4d = False
ob_cube.empty_display_type = 'ARROWS'
ob_cube.lineart.crease_threshold = 0.0
ob_cube_001.location = (0.0, 0.0, 2.0)
ob_cube_002.location = (0.0, 0.0, 4.0)
ob_missile1x3.location = (0.0, 0.0, 0.1696)
ob_lancher.location = (0.0, 0.0, 0.0)
ob_launcher.location = (0.0, 0.0, 0.0)

# ---- collection membership
col_refference.objects.link(ob_cube)
col_refference.objects.link(ob_cube_001)
col_refference.objects.link(ob_cube_002)
col_missle.objects.link(ob_missile1x3)
col_lanchers.objects.link(ob_lancher)
col_lanchers.objects.link(ob_launcher)

# ---- scene / render settings (as saved in the file)
scene.frame_start = 1; scene.frame_end = 250; scene.frame_set(61)
scene.render.engine = 'BLENDER_EEVEE_NEXT'
scene.cycles.sampling_pattern = 'TABULATED_SOBOL'
scene.cycles.use_light_tree = False
scene.view_settings.view_transform = 'Filmic'
bpy.context.view_layer.update()

# ---- added for rendering (the .blend has no active camera and no usable light): camera, sun
cam_auto = bpy.data.cameras.new('AutoCamera')
cam_auto.lens = 50.0
cam_auto.sensor_width = 36.0
cam_auto.clip_end = 1000.0
ob_auto_camera = bpy.data.objects.new('AutoCamera', cam_auto)
scene.collection.objects.link(ob_auto_camera)
ob_auto_camera.location = (12.1926, -12.7465, 11.9158)
ob_auto_camera.rotation_euler = (1.09748, -7.21219e-08, 0.694738)
scene.camera = ob_auto_camera
light_auto_sun = bpy.data.lights.new('AutoSun', 'SUN')
light_auto_sun.energy = 3.0
light_auto_sun.angle = 0.0523599
ob_auto_sun = bpy.data.objects.new('AutoSun', light_auto_sun)
scene.collection.objects.link(ob_auto_sun)
ob_auto_sun.rotation_euler = (0.872665, 0.174533, 0.523599)
bpy.context.view_layer.update()
